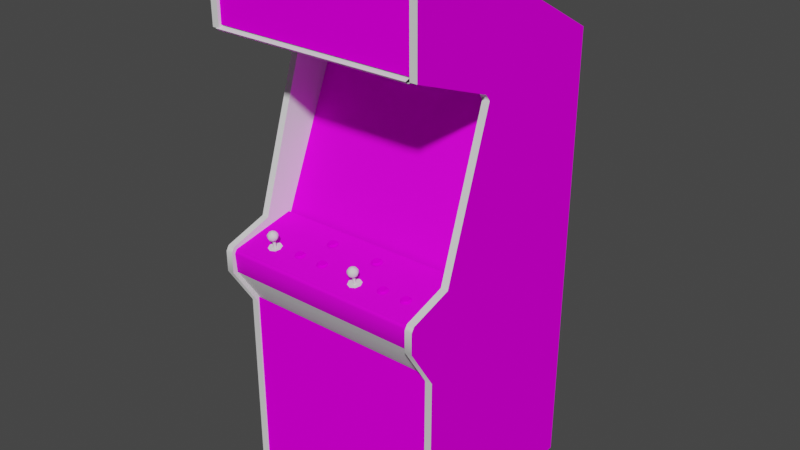 # Source: rodland.blend  (saved by Blender 2.93.20; exported with 4.5.12 LTS)
import bpy
from mathutils import Matrix  # noqa: F401  (used for matrix-valued properties, if any)

bpy.ops.wm.read_factory_settings(use_empty=True)
scene = bpy.context.scene
scene.name = 'Scene'

# ---- images (referenced by path relative to the original .blend; pixels are not part of the script)
import os
ASSET_DIR = os.environ.get("B2B_ASSET_DIR", "")  # directory of the original .blend (textures are referenced by path, not embedded)
HERE = os.path.dirname(os.path.abspath(__file__))  # packed textures are extracted next to this script under _unpacked/

def load_image(name, relpath, width, height, colorspace="sRGB"):
    """Load a texture the original file referenced (path relative to the .blend, or extracted next to this script)."""
    p = next((c for c in (os.path.join(HERE, relpath), os.path.join(ASSET_DIR, relpath)) if relpath and os.path.exists(c)), "")
    if p:
        img = bpy.data.images.load(p, check_existing=True)
        img.name = name
    else:  # same state as the original file: an image datablock whose file is absent (Cycles renders it pink)
        img = bpy.data.images.new(name, width, height)
        img.source = "FILE"
        img.filepath = "//" + (relpath or name)
    img.colorspace_settings.name = colorspace
    return img
img_rodlandmarqueemap_tiff = load_image('rodlandmarqueemap.TIFF', 'rodlandmarqueemap.TIFF', 1024, 1024, 'sRGB')
img_rodlandmonitormap_tiff = load_image('rodlandmonitormap.TIFF', 'rodlandmonitormap.TIFF', 1024, 1024, 'sRGB')
img_rodlandbezelmap_tiff = load_image('rodlandbezelmap.TIFF', 'rodlandbezelmap.TIFF', 1024, 1024, 'sRGB')
img_rodlandbuttoncoloursmap_tiff = load_image('rodlandbuttoncoloursmap.TIFF', 'rodlandbuttoncoloursmap.TIFF', 1024, 1024, 'sRGB')
img_rodlandcoindoormap_tiff = load_image('rodlandcoindoormap.TIFF', 'rodlandcoindoormap.TIFF', 1024, 1024, 'sRGB')
img_rodlandcpomap_tiff = load_image('rodlandcpomap.TIFF', 'rodlandcpomap.TIFF', 1024, 1024, 'sRGB')
img_rodlandsideleftoutmap_tiff = load_image('rodlandsideleftoutmap.TIFF', 'rodlandsideleftoutmap.TIFF', 1024, 1024, 'sRGB')
img_rodlandsiderightoutmap_tiff = load_image('rodlandsiderightoutmap.TIFF', 'rodlandsiderightoutmap.TIFF', 1024, 1024, 'sRGB')

# ---- materials (node trees are filled in below, after node groups)
mat_rodlandmarqueeart = bpy.data.materials.new('rodlandmarqueeart')
mat_rodlandmarqueeart.use_transparent_shadow = False
mat_rodlandmarqueeart.roughness = 0.8807
mat_rodlandmarqueeart.specular_intensity = 0.0
mat_rodlandmonitorart = bpy.data.materials.new('rodlandmonitorart')
mat_rodlandmonitorart.use_transparent_shadow = False
mat_rodlandmonitorart.roughness = 0.8807
mat_rodlandmonitorart.specular_intensity = 0.0
mat_rodlandblack = bpy.data.materials.new('rodlandblack')
mat_rodlandblack.use_transparent_shadow = False
mat_rodlandblack.roughness = 0.8807
mat_rodlandblack.specular_intensity = 0.08627
mat_rodlandbezelart = bpy.data.materials.new('rodlandbezelart')
mat_rodlandbezelart.use_transparent_shadow = False
mat_rodlandbezelart.roughness = 0.8807
mat_rodlandbezelart.specular_intensity = 0.08627
mat_rodlandbuttoncolours = bpy.data.materials.new('rodlandbuttoncolours')
mat_rodlandbuttoncolours.use_transparent_shadow = False
mat_rodlandbuttoncolours.roughness = 0.8807
mat_rodlandbuttoncolours.specular_intensity = 0.0
mat_rodlandcoindoorart = bpy.data.materials.new('rodlandcoindoorart')
mat_rodlandcoindoorart.use_transparent_shadow = False
mat_rodlandcoindoorart.roughness = 0.8807
mat_rodlandcoindoorart.specular_intensity = 0.0
mat_rodlandcpoart = bpy.data.materials.new('rodlandcpoart')
mat_rodlandcpoart.use_transparent_shadow = False
mat_rodlandcpoart.roughness = 0.8807
mat_rodlandcpoart.specular_intensity = 0.08627
mat_rodlandbuttonred = bpy.data.materials.new('rodlandbuttonred')
mat_rodlandbuttonred.use_transparent_shadow = False
mat_rodlandbuttonred.roughness = 0.7934
mat_rodlandbuttonred.specular_intensity = 0.6275
mat_rodlandjoystickstemblack = bpy.data.materials.new('rodlandjoystickstemblack')
mat_rodlandjoystickstemblack.use_transparent_shadow = False
mat_rodlandjoystickstemblack.roughness = 0.7934
mat_rodlandjoystickstemblack.specular_intensity = 0.6275
mat_rodlandbuttonblue = bpy.data.materials.new('rodlandbuttonblue')
mat_rodlandbuttonblue.use_transparent_shadow = False
mat_rodlandbuttonblue.roughness = 0.7934
mat_rodlandbuttonblue.specular_intensity = 0.6275
mat_rodlandsideleftout = bpy.data.materials.new('rodlandsideleftout')
mat_rodlandsideleftout.use_transparent_shadow = False
mat_rodlandsideleftout.roughness = 0.8807
mat_rodlandsideleftout.specular_intensity = 0.0
mat_rodlandsideleftin = bpy.data.materials.new('rodlandsideleftin')
mat_rodlandsideleftin.use_transparent_shadow = False
mat_rodlandsideleftin.roughness = 0.8807
mat_rodlandsideleftin.specular_intensity = 0.08627
mat_rodlandtmoldleft = bpy.data.materials.new('rodlandtmoldleft')
mat_rodlandtmoldleft.use_transparent_shadow = False
mat_rodlandtmoldleft.roughness = 0.8807
mat_rodlandtmoldleft.specular_intensity = 0.6275
mat_rodlandsiderightin = bpy.data.materials.new('rodlandsiderightin')
mat_rodlandsiderightin.use_transparent_shadow = False
mat_rodlandsiderightin.roughness = 0.8807
mat_rodlandsiderightin.specular_intensity = 0.08627
mat_rodlandsiderightout = bpy.data.materials.new('rodlandsiderightout')
mat_rodlandsiderightout.use_transparent_shadow = False
mat_rodlandsiderightout.roughness = 0.8807
mat_rodlandsiderightout.specular_intensity = 0.0
mat_rodlandtmoldright = bpy.data.materials.new('rodlandtmoldright')
mat_rodlandtmoldright.use_transparent_shadow = False
mat_rodlandtmoldright.roughness = 0.8807
mat_rodlandtmoldright.specular_intensity = 0.6275

# ---- node groups
ng_auto_smooth = bpy.data.node_groups.new('Auto Smooth', 'GeometryNodeTree')
_s = ng_auto_smooth.interface.new_socket(name='Geometry', in_out='OUTPUT', socket_type='NodeSocketGeometry')
_s = ng_auto_smooth.interface.new_socket(name='Geometry', in_out='INPUT', socket_type='NodeSocketGeometry')
_s = ng_auto_smooth.interface.new_socket(name='Angle', in_out='INPUT', socket_type='NodeSocketFloat')
_s.subtype = 'ANGLE'
_s.min_value = 0.0
_s.max_value = 3.142
ng_auto_smooth.is_modifier = True
_N = ng_auto_smooth.nodes; _L = ng_auto_smooth.links
n0 = _N.new('NodeGroupOutput'); n0.name = 'Group Output'; n0.location = (480, -100)
n1 = _N.new('NodeGroupInput'); n1.name = 'Group Input'; n1.location = (-420, -300)
n2 = _N.new('NodeGroupInput'); n2.name = 'Group Input.001'; n2.location = (-60, -100)
n3 = _N.new('GeometryNodeSetShadeSmooth'); n3.name = 'Set Shade Smooth'; n3.location = (120, -100)
n3.domain = 'EDGE'
n4 = _N.new('GeometryNodeSetShadeSmooth'); n4.name = 'Set Shade Smooth.001'; n4.location = (300, -100)
n5 = _N.new('GeometryNodeInputMeshEdgeAngle'); n5.name = 'Edge Angle'; n5.location = (-420, -220)
n6 = _N.new('GeometryNodeInputEdgeSmooth'); n6.name = 'Is Edge Smooth'; n6.location = (-60, -160)
n7 = _N.new('GeometryNodeInputShadeSmooth'); n7.name = 'Is Face Smooth'; n7.location = (-240, -340)
n8 = _N.new('FunctionNodeBooleanMath'); n8.name = 'Boolean Math'; n8.location = (-60, -220)
n9 = _N.new('FunctionNodeCompare'); n9.name = 'Compare'; n9.location = (-240, -180)
n9.operation = 'LESS_EQUAL'
_L.new(n5.outputs[0], n9.inputs[0])
_L.new(n4.outputs[0], n0.inputs[0])
_L.new(n1.outputs[1], n9.inputs[1])
_L.new(n9.outputs[0], n8.inputs[0])
_L.new(n7.outputs[0], n8.inputs[1])
_L.new(n2.outputs[0], n3.inputs[0])
_L.new(n6.outputs[0], n3.inputs[1])
_L.new(n3.outputs[0], n4.inputs[0])
_L.new(n8.outputs[0], n3.inputs[2])
n0.is_active_output = True

# ---- material node trees
mat_rodlandmarqueeart.use_nodes = True; mat_rodlandmarqueeart.node_tree.nodes.clear()
_N = mat_rodlandmarqueeart.node_tree.nodes; _L = mat_rodlandmarqueeart.node_tree.links
n0 = _N.new('ShaderNodeBsdfPrincipled'); n0.name = 'Principled BSDF'; n0.location = (10, 300)
n0.distribution = 'GGX'
n0.subsurface_method = 'BURLEY'
n0.inputs[2].default_value = 0.8807
n0.inputs[3].default_value = 1.45
n0.inputs[13].default_value = 0.0
n0.inputs[27].default_value = (0.0, 0.0, 0.0, 1.0)
n0.inputs[28].default_value = 1.0
n1 = _N.new('ShaderNodeOutputMaterial'); n1.name = 'Material Output'; n1.location = (300, 300)
n2 = _N.new('ShaderNodeTexImage'); n2.name = 'Image Texture'; n2.location = (-300, 600)
n2.image = img_rodlandmarqueemap_tiff
_L.new(n0.outputs[0], n1.inputs[0])
_L.new(n2.outputs[0], n0.inputs[0])
n1.is_active_output = True
mat_rodlandmonitorart.use_nodes = True; mat_rodlandmonitorart.node_tree.nodes.clear()
_N = mat_rodlandmonitorart.node_tree.nodes; _L = mat_rodlandmonitorart.node_tree.links
n0 = _N.new('ShaderNodeBsdfPrincipled'); n0.name = 'Principled BSDF'; n0.location = (10, 300)
n0.distribution = 'GGX'
n0.subsurface_method = 'BURLEY'
n0.inputs[2].default_value = 0.8807
n0.inputs[3].default_value = 1.45
n0.inputs[13].default_value = 0.0
n0.inputs[27].default_value = (0.0, 0.0, 0.0, 1.0)
n0.inputs[28].default_value = 1.0
n1 = _N.new('ShaderNodeOutputMaterial'); n1.name = 'Material Output'; n1.location = (300, 300)
n2 = _N.new('ShaderNodeTexImage'); n2.name = 'Image Texture'; n2.location = (-300, 600)
n2.image = img_rodlandmonitormap_tiff
_L.new(n0.outputs[0], n1.inputs[0])
_L.new(n2.outputs[0], n0.inputs[0])
n1.is_active_output = True
mat_rodlandblack.use_nodes = True; mat_rodlandblack.node_tree.nodes.clear()
_N = mat_rodlandblack.node_tree.nodes; _L = mat_rodlandblack.node_tree.links
n0 = _N.new('ShaderNodeBsdfPrincipled'); n0.name = 'Principled BSDF'; n0.location = (10, 300)
n0.distribution = 'GGX'
n0.subsurface_method = 'BURLEY'
n0.inputs[2].default_value = 0.8807
n0.inputs[3].default_value = 1.45
n0.inputs[13].default_value = 0.08627
n0.inputs[27].default_value = (0.0, 0.0, 0.0, 1.0)
n0.inputs[28].default_value = 1.0
n1 = _N.new('ShaderNodeOutputMaterial'); n1.name = 'Material Output'; n1.location = (300, 300)
_L.new(n0.outputs[0], n1.inputs[0])
n1.is_active_output = True
mat_rodlandbezelart.use_nodes = True; mat_rodlandbezelart.node_tree.nodes.clear()
_N = mat_rodlandbezelart.node_tree.nodes; _L = mat_rodlandbezelart.node_tree.links
n0 = _N.new('ShaderNodeBsdfPrincipled'); n0.name = 'Principled BSDF'; n0.location = (10, 300)
n0.distribution = 'GGX'
n0.subsurface_method = 'BURLEY'
n0.inputs[2].default_value = 0.8807
n0.inputs[3].default_value = 1.45
n0.inputs[13].default_value = 0.08627
n0.inputs[27].default_value = (0.0, 0.0, 0.0, 1.0)
n0.inputs[28].default_value = 1.0
n1 = _N.new('ShaderNodeOutputMaterial'); n1.name = 'Material Output'; n1.location = (300, 300)
n2 = _N.new('ShaderNodeTexImage'); n2.name = 'Image Texture'; n2.location = (-300, 600)
n2.image = img_rodlandbezelmap_tiff
_L.new(n0.outputs[0], n1.inputs[0])
_L.new(n2.outputs[0], n0.inputs[0])
n1.is_active_output = True
mat_rodlandbuttoncolours.use_nodes = True; mat_rodlandbuttoncolours.node_tree.nodes.clear()
_N = mat_rodlandbuttoncolours.node_tree.nodes; _L = mat_rodlandbuttoncolours.node_tree.links
n0 = _N.new('ShaderNodeBsdfPrincipled'); n0.name = 'Principled BSDF'; n0.location = (10, 300)
n0.distribution = 'GGX'
n0.subsurface_method = 'BURLEY'
n0.inputs[2].default_value = 0.8807
n0.inputs[3].default_value = 1.45
n0.inputs[13].default_value = 0.0
n0.inputs[27].default_value = (0.0, 0.0, 0.0, 1.0)
n0.inputs[28].default_value = 1.0
n1 = _N.new('ShaderNodeOutputMaterial'); n1.name = 'Material Output'; n1.location = (300, 300)
n2 = _N.new('ShaderNodeTexImage'); n2.name = 'Image Texture'; n2.location = (-300, 600)
n2.image = img_rodlandbuttoncoloursmap_tiff
_L.new(n0.outputs[0], n1.inputs[0])
_L.new(n2.outputs[0], n0.inputs[0])
n1.is_active_output = True
mat_rodlandcoindoorart.use_nodes = True; mat_rodlandcoindoorart.node_tree.nodes.clear()
_N = mat_rodlandcoindoorart.node_tree.nodes; _L = mat_rodlandcoindoorart.node_tree.links
n0 = _N.new('ShaderNodeBsdfPrincipled'); n0.name = 'Principled BSDF'; n0.location = (10, 300)
n0.distribution = 'GGX'
n0.subsurface_method = 'BURLEY'
n0.inputs[2].default_value = 0.8807
n0.inputs[3].default_value = 1.45
n0.inputs[13].default_value = 0.0
n0.inputs[27].default_value = (0.0, 0.0, 0.0, 1.0)
n0.inputs[28].default_value = 1.0
n1 = _N.new('ShaderNodeOutputMaterial'); n1.name = 'Material Output'; n1.location = (300, 300)
n2 = _N.new('ShaderNodeTexImage'); n2.name = 'Image Texture'; n2.location = (-300, 600)
n2.image = img_rodlandcoindoormap_tiff
_L.new(n0.outputs[0], n1.inputs[0])
_L.new(n2.outputs[0], n0.inputs[0])
n1.is_active_output = True
mat_rodlandcpoart.use_nodes = True; mat_rodlandcpoart.node_tree.nodes.clear()
_N = mat_rodlandcpoart.node_tree.nodes; _L = mat_rodlandcpoart.node_tree.links
n0 = _N.new('ShaderNodeBsdfPrincipled'); n0.name = 'Principled BSDF'; n0.location = (10, 300)
n0.distribution = 'GGX'
n0.subsurface_method = 'BURLEY'
n0.inputs[2].default_value = 0.8807
n0.inputs[3].default_value = 1.45
n0.inputs[13].default_value = 0.08627
n0.inputs[27].default_value = (0.0, 0.0, 0.0, 1.0)
n0.inputs[28].default_value = 1.0
n1 = _N.new('ShaderNodeOutputMaterial'); n1.name = 'Material Output'; n1.location = (300, 300)
n2 = _N.new('ShaderNodeTexImage'); n2.name = 'Image Texture'; n2.location = (-300, 600)
n2.image = img_rodlandcpomap_tiff
_L.new(n0.outputs[0], n1.inputs[0])
_L.new(n2.outputs[0], n0.inputs[0])
n1.is_active_output = True
mat_rodlandbuttonred.use_nodes = True; mat_rodlandbuttonred.node_tree.nodes.clear()
_N = mat_rodlandbuttonred.node_tree.nodes; _L = mat_rodlandbuttonred.node_tree.links
n0 = _N.new('ShaderNodeBsdfPrincipled'); n0.name = 'Principled BSDF'; n0.location = (10, 300)
n0.distribution = 'GGX'
n0.subsurface_method = 'BURLEY'
n0.inputs[2].default_value = 0.7934
n0.inputs[3].default_value = 1.45
n0.inputs[13].default_value = 0.6275
n0.inputs[27].default_value = (0.0, 0.0, 0.0, 1.0)
n0.inputs[28].default_value = 1.0
n1 = _N.new('ShaderNodeOutputMaterial'); n1.name = 'Material Output'; n1.location = (300, 300)
_L.new(n0.outputs[0], n1.inputs[0])
n1.is_active_output = True
mat_rodlandjoystickstemblack.use_nodes = True; mat_rodlandjoystickstemblack.node_tree.nodes.clear()
_N = mat_rodlandjoystickstemblack.node_tree.nodes; _L = mat_rodlandjoystickstemblack.node_tree.links
n0 = _N.new('ShaderNodeBsdfPrincipled'); n0.name = 'Principled BSDF'; n0.location = (10, 300)
n0.distribution = 'GGX'
n0.subsurface_method = 'BURLEY'
n0.inputs[2].default_value = 0.7934
n0.inputs[3].default_value = 1.45
n0.inputs[13].default_value = 0.6275
n0.inputs[27].default_value = (0.0, 0.0, 0.0, 1.0)
n0.inputs[28].default_value = 1.0
n1 = _N.new('ShaderNodeOutputMaterial'); n1.name = 'Material Output'; n1.location = (300, 300)
_L.new(n0.outputs[0], n1.inputs[0])
n1.is_active_output = True
mat_rodlandbuttonblue.use_nodes = True; mat_rodlandbuttonblue.node_tree.nodes.clear()
_N = mat_rodlandbuttonblue.node_tree.nodes; _L = mat_rodlandbuttonblue.node_tree.links
n0 = _N.new('ShaderNodeBsdfPrincipled'); n0.name = 'Principled BSDF'; n0.location = (10, 300)
n0.distribution = 'GGX'
n0.subsurface_method = 'BURLEY'
n0.inputs[2].default_value = 0.7934
n0.inputs[3].default_value = 1.45
n0.inputs[13].default_value = 0.6275
n0.inputs[27].default_value = (0.0, 0.0, 0.0, 1.0)
n0.inputs[28].default_value = 1.0
n1 = _N.new('ShaderNodeOutputMaterial'); n1.name = 'Material Output'; n1.location = (300, 300)
_L.new(n0.outputs[0], n1.inputs[0])
n1.is_active_output = True
mat_rodlandsideleftout.use_nodes = True; mat_rodlandsideleftout.node_tree.nodes.clear()
_N = mat_rodlandsideleftout.node_tree.nodes; _L = mat_rodlandsideleftout.node_tree.links
n0 = _N.new('ShaderNodeBsdfPrincipled'); n0.name = 'Principled BSDF'; n0.location = (10, 300)
n0.distribution = 'GGX'
n0.subsurface_method = 'BURLEY'
n0.inputs[2].default_value = 0.8807
n0.inputs[3].default_value = 1.45
n0.inputs[13].default_value = 0.0
n0.inputs[27].default_value = (0.0, 0.0, 0.0, 1.0)
n0.inputs[28].default_value = 1.0
n1 = _N.new('ShaderNodeOutputMaterial'); n1.name = 'Material Output'; n1.location = (300, 300)
n2 = _N.new('ShaderNodeTexImage'); n2.name = 'Image Texture'; n2.location = (-300, 600)
n2.image = img_rodlandsideleftoutmap_tiff
_L.new(n0.outputs[0], n1.inputs[0])
_L.new(n2.outputs[0], n0.inputs[0])
n1.is_active_output = True
mat_rodlandsideleftin.use_nodes = True; mat_rodlandsideleftin.node_tree.nodes.clear()
_N = mat_rodlandsideleftin.node_tree.nodes; _L = mat_rodlandsideleftin.node_tree.links
n0 = _N.new('ShaderNodeBsdfPrincipled'); n0.name = 'Principled BSDF'; n0.location = (10, 300)
n0.distribution = 'GGX'
n0.subsurface_method = 'BURLEY'
n0.inputs[2].default_value = 0.8807
n0.inputs[3].default_value = 1.45
n0.inputs[13].default_value = 0.08627
n0.inputs[27].default_value = (0.0, 0.0, 0.0, 1.0)
n0.inputs[28].default_value = 1.0
n1 = _N.new('ShaderNodeOutputMaterial'); n1.name = 'Material Output'; n1.location = (300, 300)
_L.new(n0.outputs[0], n1.inputs[0])
n1.is_active_output = True
mat_rodlandtmoldleft.use_nodes = True; mat_rodlandtmoldleft.node_tree.nodes.clear()
_N = mat_rodlandtmoldleft.node_tree.nodes; _L = mat_rodlandtmoldleft.node_tree.links
n0 = _N.new('ShaderNodeBsdfPrincipled'); n0.name = 'Principled BSDF'; n0.location = (10, 300)
n0.distribution = 'GGX'
n0.subsurface_method = 'BURLEY'
n0.inputs[2].default_value = 0.8807
n0.inputs[3].default_value = 1.45
n0.inputs[13].default_value = 0.6275
n0.inputs[27].default_value = (0.0, 0.0, 0.0, 1.0)
n0.inputs[28].default_value = 1.0
n1 = _N.new('ShaderNodeOutputMaterial'); n1.name = 'Material Output'; n1.location = (300, 300)
_L.new(n0.outputs[0], n1.inputs[0])
n1.is_active_output = True
mat_rodlandsiderightin.use_nodes = True; mat_rodlandsiderightin.node_tree.nodes.clear()
_N = mat_rodlandsiderightin.node_tree.nodes; _L = mat_rodlandsiderightin.node_tree.links
n0 = _N.new('ShaderNodeBsdfPrincipled'); n0.name = 'Principled BSDF'; n0.location = (10, 300)
n0.distribution = 'GGX'
n0.subsurface_method = 'BURLEY'
n0.inputs[2].default_value = 0.8807
n0.inputs[3].default_value = 1.45
n0.inputs[13].default_value = 0.08627
n0.inputs[27].default_value = (0.0, 0.0, 0.0, 1.0)
n0.inputs[28].default_value = 1.0
n1 = _N.new('ShaderNodeOutputMaterial'); n1.name = 'Material Output'; n1.location = (300, 300)
_L.new(n0.outputs[0], n1.inputs[0])
n1.is_active_output = True
mat_rodlandsiderightout.use_nodes = True; mat_rodlandsiderightout.node_tree.nodes.clear()
_N = mat_rodlandsiderightout.node_tree.nodes; _L = mat_rodlandsiderightout.node_tree.links
n0 = _N.new('ShaderNodeBsdfPrincipled'); n0.name = 'Principled BSDF'; n0.location = (10, 300)
n0.distribution = 'GGX'
n0.subsurface_method = 'BURLEY'
n0.inputs[2].default_value = 0.8807
n0.inputs[3].default_value = 1.45
n0.inputs[13].default_value = 0.0
n0.inputs[27].default_value = (0.0, 0.0, 0.0, 1.0)
n0.inputs[28].default_value = 1.0
n1 = _N.new('ShaderNodeOutputMaterial'); n1.name = 'Material Output'; n1.location = (300, 300)
n2 = _N.new('ShaderNodeTexImage'); n2.name = 'Image Texture'; n2.location = (-300, 600)
n2.image = img_rodlandsiderightoutmap_tiff
_L.new(n0.outputs[0], n1.inputs[0])
_L.new(n2.outputs[0], n0.inputs[0])
n1.is_active_output = True
mat_rodlandtmoldright.use_nodes = True; mat_rodlandtmoldright.node_tree.nodes.clear()
_N = mat_rodlandtmoldright.node_tree.nodes; _L = mat_rodlandtmoldright.node_tree.links
n0 = _N.new('ShaderNodeBsdfPrincipled'); n0.name = 'Principled BSDF'; n0.location = (10, 300)
n0.distribution = 'GGX'
n0.subsurface_method = 'BURLEY'
n0.inputs[2].default_value = 0.8807
n0.inputs[3].default_value = 1.45
n0.inputs[13].default_value = 0.6275
n0.inputs[27].default_value = (0.0, 0.0, 0.0, 1.0)
n0.inputs[28].default_value = 1.0
n1 = _N.new('ShaderNodeOutputMaterial'); n1.name = 'Material Output'; n1.location = (300, 300)
_L.new(n0.outputs[0], n1.inputs[0])
n1.is_active_output = True

# ---- world
world_world = bpy.data.worlds.new('World'); scene.world = world_world
world_world.use_nodes = True; world_world.node_tree.nodes.clear()
_N = world_world.node_tree.nodes; _L = world_world.node_tree.links
n0 = _N.new('ShaderNodeOutputWorld'); n0.name = 'World Output'; n0.location = (300, 300)
n1 = _N.new('ShaderNodeBackground'); n1.name = 'Background'; n1.location = (10, 300)
n1.inputs[0].default_value = (0.05088, 0.05088, 0.05088, 1.0)
_L.new(n1.outputs[0], n0.inputs[0])
n0.is_active_output = True
world_world.color = (0.05088, 0.05088, 0.05088)
world_world.use_sun_shadow = False
world_world.sun_shadow_jitter_overblur = 0.0

# ---- meshes
me_rodland = bpy.data.meshes.new('rodland')
me_rodland.from_pydata([(0.3365, 0.5857, 0.1365), (0.3365, 0.8147, 0.1348), (-0.3385, 0.5857, 0.1365), (-0.3385, 0.8147, 0.1348), (-0.09132, 0.152, -0.1907), (0.09393, 0.152, -0.1907), (0.09393, 0.3542, -0.2994), (-0.09132, 0.273, -0.2428), (-0.2158, 0.2631, -0.2498), (-0.2158, 0.1421, -0.1978), (0.2202, 0.2631, -0.2498), (0.09393, 0.273, -0.2428), (0.09393, 0.05502, -0.168), (-0.2158, 0.3542, -0.3018), (-0.09132, 0.3542, -0.2994), (0.2202, 0.05502, -0.1703), (0.2202, 0.1421, -0.1978), (0.2202, 0.3542, -0.3018), (-0.09132, 0.05502, -0.168), (-0.2158, 0.05502, -0.1703), (-0.3379, -0.9659, -0.6004), (-0.3379, 0.5354, -0.6004), (0.337, -0.9659, -0.6004), (0.337, 0.8288, -0.06802), (0.337, 0.5354, -0.6004), (-0.3379, 0.8288, -0.06802), (0.337, 0.8305, 0.1383), (-0.3379, 0.8305, 0.1383), (0.337, 0.8112, 0.1371), (0.337, 0.8206, 0.1447), (-0.3379, 0.8206, 0.1447), (-0.3379, 0.8112, 0.1371), (0.337, -0.08056, -0.08906), (0.337, 0.4816, -0.3269), (-0.3379, 0.4816, -0.3269), (-0.3379, -0.08056, -0.08906), (-0.141, -0.08933, 0.05588), (-0.1544, -0.0905, 0.06347), (-0.1492, -0.09342, 0.0775), (-0.141, -0.09342, 0.07925), (-0.1264, -0.09868, 0.07224), (-0.1252, -0.09751, 0.06639), (-0.1311, -0.09459, 0.06698), (-0.1492, -0.09284, 0.05646), (-0.1451, -0.09225, 0.05529), (-0.1463, -0.09459, 0.04886), (-0.1369, -0.09284, 0.05646), (-0.134, -0.09342, 0.05938), (-0.1293, -0.09576, 0.05471), (-0.1544, -0.09517, 0.07107), (-0.155, -0.09459, 0.06698), (-0.1609, -0.09751, 0.06639), (-0.1521, -0.09459, 0.0512), (-0.1521, -0.1004, 0.08159), (-0.1463, -0.101, 0.08334), (-0.1451, -0.09693, 0.07867), (-0.134, -0.09634, 0.07458), (-0.1369, -0.09634, 0.07691), (-0.134, -0.1004, 0.08159), (-0.1492, -0.09634, 0.07691), (-0.1597, -0.09868, 0.07224), (-0.1264, -0.09634, 0.05997), (-0.1398, -0.101, 0.08334), (-0.1492, -0.08933, 0.05704), (-0.1316, -0.09517, 0.07107), (-0.1316, -0.0905, 0.06347), (-0.1568, -0.09576, 0.05471), (-0.1597, -0.09634, 0.05997), (-0.1544, -0.09401, 0.06289), (-0.134, -0.09459, 0.0512), (-0.1398, -0.09459, 0.04886), (-0.141, -0.09225, 0.05529), (-0.1369, -0.08933, 0.05704), (-0.155, -0.09167, 0.06756), (-0.1521, -0.09342, 0.05938), (-0.134, -0.09284, 0.07516), (-0.1369, -0.09342, 0.0775), (-0.1311, -0.09167, 0.06756), (-0.134, -0.08991, 0.05997), (-0.1293, -0.09985, 0.0775), (-0.1568, -0.09985, 0.0775), (-0.1316, -0.09401, 0.06289), (-0.1521, -0.09634, 0.07458), (-0.141, -0.09693, 0.07867), (-0.1451, -0.08933, 0.05588), (-0.1316, -0.09225, 0.07165), (-0.1451, -0.09342, 0.07925), (-0.1544, -0.09225, 0.07165), (-0.1521, -0.09284, 0.07516), (-0.1521, -0.08991, 0.05997), (-0.103, -0.0718, -0.0236), (-0.08548, -0.07355, -0.03062), (-0.08256, -0.07414, -0.02769), (-0.07788, -0.07647, -0.03237), (-0.09483, -0.0753, -0.03821), (-0.1007, -0.07589, -0.03588), (-0.09775, -0.07355, -0.03062), (-0.1036, -0.0753, -0.0201), (-0.103, -0.07472, -0.02419), (-0.1083, -0.07764, -0.02711), (-0.07964, -0.07238, -0.01951), (-0.07788, -0.08056, -0.009578), (-0.07496, -0.07998, -0.01484), (-0.08022, -0.07647, -0.01601), (-0.09775, -0.07764, -0.01016), (-0.1007, -0.07706, -0.0125), (-0.1054, -0.08056, -0.009578), (-0.1094, -0.07881, -0.02068), (-0.08256, -0.07706, -0.0125), (-0.08548, -0.07764, -0.01016), (-0.08256, -0.08173, -0.005487), (-0.1007, -0.08173, -0.005487), (-0.09483, -0.08173, -0.003734), (-0.09366, -0.07764, -0.008993), (-0.07496, -0.07764, -0.02711), (-0.08022, -0.07472, -0.02419), (-0.07964, -0.0753, -0.0201), (-0.07379, -0.07881, -0.02068), (-0.1007, -0.07414, -0.02769), (-0.08957, -0.07004, -0.0312), (-0.0884, -0.08173, -0.003734), (-0.08256, -0.07589, -0.03588), (-0.0884, -0.0753, -0.03821), (-0.08957, -0.07355, -0.03179), (-0.1083, -0.07998, -0.01484), (-0.08548, -0.07414, -0.009578), (-0.08957, -0.07764, -0.008993), (-0.09775, -0.07414, -0.009578), (-0.1007, -0.07121, -0.02711), (-0.08256, -0.07355, -0.01192), (-0.08022, -0.0718, -0.0236), (-0.1036, -0.07238, -0.01951), (-0.09366, -0.07355, -0.03179), (-0.09366, -0.07004, -0.0312), (-0.09775, -0.07063, -0.03003), (-0.103, -0.07297, -0.01542), (-0.1054, -0.07647, -0.03237), (-0.103, -0.07647, -0.01601), (-0.08256, -0.07121, -0.02711), (-0.08957, -0.07472, -0.007825), (-0.09366, -0.07472, -0.007825), (-0.08548, -0.07063, -0.03003), (-0.08022, -0.07297, -0.01542), (-0.1007, -0.07355, -0.01192), (0.07582, -0.07414, -0.009578), (0.09101, -0.07355, -0.01192), (0.08809, -0.07355, -0.03062), (0.09101, -0.07414, -0.02769), (0.09568, -0.07647, -0.03237), (0.084, -0.07764, -0.008993), (0.07991, -0.07764, -0.008993), (0.07874, -0.08173, -0.003734), (0.07874, -0.0753, -0.03821), (0.07289, -0.07589, -0.03588), (0.07582, -0.07355, -0.03062), (0.07056, -0.07472, -0.02419), (0.07289, -0.07414, -0.02769), (0.06822, -0.07647, -0.03237), (0.09919, -0.07764, -0.02711), (0.09101, -0.08173, -0.005487), (0.09568, -0.08056, -0.009578), (0.09101, -0.07706, -0.0125), (0.07289, -0.08173, -0.005487), (0.0653, -0.07764, -0.02711), (0.06413, -0.07881, -0.02068), (0.06997, -0.0753, -0.0201), (0.07991, -0.07355, -0.03179), (0.09393, -0.0753, -0.0201), (0.09335, -0.07647, -0.01601), (0.09919, -0.07998, -0.01484), (0.09101, -0.07121, -0.02711), (0.09393, -0.07238, -0.01951), (0.07582, -0.07764, -0.01016), (0.07289, -0.07706, -0.0125), (0.06822, -0.08056, -0.009578), (0.08809, -0.07414, -0.009578), (0.084, -0.07472, -0.007825), (0.06997, -0.07238, -0.01951), (0.09101, -0.07589, -0.03588), (0.08517, -0.0753, -0.03821), (0.084, -0.07355, -0.03179), (0.0653, -0.07998, -0.01484), (0.09978, -0.07881, -0.02068), (0.08809, -0.07063, -0.03003), (0.07289, -0.07121, -0.02711), (0.07056, -0.0718, -0.0236), (0.09335, -0.0718, -0.0236), (0.08809, -0.07764, -0.01016), (0.07056, -0.07647, -0.01601), (0.07582, -0.07063, -0.03003), (0.07991, -0.07004, -0.0312), (0.084, -0.07004, -0.0312), (0.08517, -0.08173, -0.003734), (0.09335, -0.07472, -0.02419), (0.07056, -0.07297, -0.01542), (0.07289, -0.07355, -0.01192), (0.09335, -0.07297, -0.01542), (0.07991, -0.07472, -0.007825), (-0.04457, -0.09284, 0.07516), (-0.04457, -0.08991, 0.05997), (-0.04282, -0.09401, 0.06289), (-0.07087, -0.09868, 0.07224), (-0.06795, -0.09985, 0.0775), (-0.06327, -0.09634, 0.07458), (-0.06503, -0.09401, 0.06289), (-0.06327, -0.09342, 0.05938), (-0.06795, -0.09576, 0.05471), (-0.06269, -0.09459, 0.0512), (-0.04516, -0.09459, 0.0512), (-0.051, -0.09459, 0.04886), (-0.05159, -0.09225, 0.05529), (-0.04165, -0.09459, 0.06698), (-0.04282, -0.09517, 0.07107), (-0.03698, -0.09868, 0.07224), (-0.04457, -0.09634, 0.07458), (-0.04808, -0.09634, 0.07691), (-0.04516, -0.1004, 0.08159), (-0.05685, -0.101, 0.08334), (-0.051, -0.101, 0.08334), (-0.05159, -0.09693, 0.07867), (-0.05626, -0.09693, 0.07867), (-0.05977, -0.09634, 0.07691), (-0.06269, -0.1004, 0.08159), (-0.04808, -0.09284, 0.05646), (-0.05159, -0.08933, 0.05588), (-0.05977, -0.08933, 0.05704), (-0.03581, -0.09751, 0.06639), (-0.06503, -0.09517, 0.07107), (-0.0662, -0.09459, 0.06698), (-0.07204, -0.09751, 0.06639), (-0.05977, -0.09342, 0.0775), (-0.04165, -0.09167, 0.06756), (-0.03698, -0.09634, 0.05997), (-0.04048, -0.09576, 0.05471), (-0.04457, -0.09342, 0.05938), (-0.07087, -0.09634, 0.05997), (-0.04048, -0.09985, 0.0775), (-0.06503, -0.0905, 0.06347), (-0.05626, -0.08933, 0.05588), (-0.05626, -0.09342, 0.07925), (-0.06503, -0.09225, 0.07165), (-0.05977, -0.09284, 0.05646), (-0.05626, -0.09225, 0.05529), (-0.05685, -0.09459, 0.04886), (-0.0662, -0.09167, 0.06756), (-0.05159, -0.09342, 0.07925), (-0.04808, -0.09342, 0.0775), (-0.04282, -0.0905, 0.06347), (-0.04282, -0.09225, 0.07165), (-0.06327, -0.08991, 0.05997), (-0.06327, -0.09284, 0.07516), (-0.04808, -0.08933, 0.05704), (0.1968, -0.09868, 0.07224), (0.1974, -0.09751, 0.06639), (0.1915, -0.09459, 0.06698), (0.1857, -0.09284, 0.05646), (0.1886, -0.09342, 0.05938), (0.1933, -0.09576, 0.05471), (0.1629, -0.09634, 0.05997), (0.1617, -0.09751, 0.06639), (0.1676, -0.09459, 0.06698), (0.1828, -0.09459, 0.04886), (0.1763, -0.09459, 0.04886), (0.1775, -0.09225, 0.05529), (0.1909, -0.09517, 0.07107), (0.1763, -0.101, 0.08334), (0.1828, -0.101, 0.08334), (0.1816, -0.09693, 0.07867), (0.1682, -0.09517, 0.07107), (0.1775, -0.09693, 0.07867), (0.1734, -0.09634, 0.07691), (0.1705, -0.1004, 0.08159), (0.1968, -0.09634, 0.05997), (0.1629, -0.09868, 0.07224), (0.1658, -0.09985, 0.0775), (0.1705, -0.09634, 0.07458), (0.1705, -0.09342, 0.05938), (0.1734, -0.09284, 0.05646), (0.1705, -0.09459, 0.0512), (0.1734, -0.08933, 0.05704), (0.1857, -0.09634, 0.07691), (0.1909, -0.0905, 0.06347), (0.1915, -0.09167, 0.06756), (0.1857, -0.08933, 0.05704), (0.1705, -0.08991, 0.05997), (0.1775, -0.08933, 0.05588), (0.1816, -0.08933, 0.05588), (0.1816, -0.09225, 0.05529), (0.1886, -0.1004, 0.08159), (0.1933, -0.09985, 0.0775), (0.1886, -0.09634, 0.07458), (0.1658, -0.09576, 0.05471), (0.1775, -0.09342, 0.07925), (0.1734, -0.09342, 0.0775), (0.1886, -0.09284, 0.07516), (0.1682, -0.0905, 0.06347), (0.1886, -0.08991, 0.05997), (0.1816, -0.09342, 0.07925), (0.1886, -0.09459, 0.0512), (0.1682, -0.09401, 0.06289), (0.1909, -0.09401, 0.06289), (0.1682, -0.09225, 0.07165), (0.1909, -0.09225, 0.07165), (0.1676, -0.09167, 0.06756), (0.1705, -0.09284, 0.07516), (0.1857, -0.09342, 0.0775), (0.2728, -0.09284, 0.07516), (0.2757, -0.09167, 0.06756), (0.2576, -0.09634, 0.07691), (0.2541, -0.09634, 0.07458), (0.25, -0.09985, 0.0775), (0.2453, -0.09751, 0.06639), (0.2465, -0.09868, 0.07224), (0.2523, -0.09517, 0.07107), (0.2546, -0.09459, 0.0512), (0.25, -0.09576, 0.05471), (0.2541, -0.09342, 0.05938), (0.2693, -0.09284, 0.05646), (0.2728, -0.09342, 0.05938), (0.2774, -0.09576, 0.05471), (0.2576, -0.09284, 0.05646), (0.2611, -0.09225, 0.05529), (0.2605, -0.09459, 0.04886), (0.2774, -0.09985, 0.0775), (0.2804, -0.09868, 0.07224), (0.2745, -0.09517, 0.07107), (0.2546, -0.1004, 0.08159), (0.2605, -0.101, 0.08334), (0.2611, -0.09693, 0.07867), (0.2804, -0.09634, 0.05997), (0.2757, -0.09459, 0.06698), (0.2722, -0.09459, 0.0512), (0.2663, -0.09459, 0.04886), (0.2657, -0.09225, 0.05529), (0.2693, -0.09634, 0.07691), (0.2657, -0.09693, 0.07867), (0.2663, -0.101, 0.08334), (0.2576, -0.09342, 0.0775), (0.2657, -0.09342, 0.07925), (0.2517, -0.09459, 0.06698), (0.2657, -0.08933, 0.05588), (0.2693, -0.08933, 0.05704), (0.2523, -0.0905, 0.06347), (0.2541, -0.08991, 0.05997), (0.2722, -0.1004, 0.08159), (0.2745, -0.09225, 0.07165), (0.2523, -0.09401, 0.06289), (0.2611, -0.08933, 0.05588), (0.2576, -0.08933, 0.05704), (0.2745, -0.09401, 0.06289), (0.2728, -0.08991, 0.05997), (0.2465, -0.09634, 0.05997), (0.2815, -0.09751, 0.06639), (0.2728, -0.09634, 0.07458), (0.2523, -0.09225, 0.07165), (0.2517, -0.09167, 0.06756), (0.2611, -0.09342, 0.07925), (0.2745, -0.0905, 0.06347), (0.2541, -0.09284, 0.07516), (0.2693, -0.09342, 0.0775), (0.337, -0.9589, -0.5782), (0.337, 0.5231, -0.5782), (-0.3379, 0.5231, -0.5782), (-0.3379, -0.9589, -0.5782), (0.337, 0.8101, -0.06159), (-0.3379, 0.8229, 0.1324), (-0.3379, 0.8101, -0.06159), (0.337, 0.8229, 0.1324), (0.3365, -0.9618, 0.06581), (0.3365, -0.3137, 0.06581), (-0.3385, -0.3137, 0.06581), (-0.3385, -0.9618, 0.06581), (0.337, -0.1121, 0.143), (0.337, -0.06946, -0.08321), (-0.3379, -0.06946, -0.08321), (0.337, -0.1904, 0.1453), (0.337, -0.125, 0.1505), (-0.3379, -0.125, 0.1505), (-0.3379, -0.1121, 0.143), (0.337, -0.3184, 0.05997), (-0.3379, -0.3184, 0.05997), (-0.3379, -0.1904, 0.1453), (-0.2479, -0.0455, 0.07633), (-0.252, -0.04725, 0.0851), (-0.2462, -0.04375, 0.08568), (-0.2392, -0.04492, 0.07282), (-0.2439, -0.04316, 0.08101), (-0.2392, -0.04258, 0.07867), (-0.2304, -0.0455, 0.07633), (-0.2479, -0.04842, 0.09328), (-0.2392, -0.04959, 0.09678), (-0.2392, -0.04492, 0.09211), (-0.2316, -0.04725, 0.09269), (-0.2269, -0.04725, 0.0851), (-0.2328, -0.04375, 0.08568), (-0.2363, -0.04375, 0.0886), (-0.2368, -0.04258, 0.08568), (-0.238, -0.04258, 0.08743), (-0.2409, -0.04258, 0.08743), (-0.2392, -0.04258, 0.08802), (-0.238, -0.04199, 0.08393), (-0.2392, -0.04199, 0.08334), (-0.2409, -0.04199, 0.08393), (-0.2415, -0.04258, 0.08568), (-0.2392, -0.04199, 0.08568), (-0.2509, -0.06829, 0.09211), (-0.2392, -0.06946, 0.09678), (-0.2392, -0.06245, 0.1003), (-0.2269, -0.06595, 0.09386), (-0.2211, -0.05894, 0.08276), (-0.2269, -0.05836, 0.09562), (-0.2462, -0.0718, 0.07341), (-0.255, -0.06595, 0.08101), (-0.2509, -0.0642, 0.0699), (-0.2392, -0.06303, 0.06581), (-0.2281, -0.0642, 0.0699), (-0.2439, -0.04492, 0.09036), (-0.2345, -0.04316, 0.08101), (-0.2392, -0.07121, 0.07049), (-0.2287, -0.05193, 0.09503), (-0.2491, -0.07297, 0.07984), (-0.2234, -0.06595, 0.08101), (-0.2392, -0.07414, 0.08451), (-0.2363, -0.07355, 0.08334), (-0.2328, -0.07414, 0.08685), (-0.2298, -0.0718, 0.08977), (-0.2427, -0.07238, 0.07691), (-0.2228, -0.05193, 0.08393), (-0.2275, -0.04959, 0.07282), (-0.252, -0.0566, 0.0699), (-0.2555, -0.05193, 0.08393), (-0.2509, -0.04959, 0.07282), (-0.2392, -0.05543, 0.06464), (-0.2579, -0.05894, 0.08276), (-0.2509, -0.05368, 0.09562), (-0.2392, -0.04901, 0.06756), (-0.2263, -0.0566, 0.0699), (-0.252, -0.06128, 0.09503), (-0.2392, -0.05485, 0.1003), (-0.2328, -0.0718, 0.07341), (-0.2298, -0.07297, 0.07984), (-0.2462, -0.07414, 0.08685), (-0.2427, -0.07355, 0.08334), (-0.2392, -0.07472, 0.08977), (-0.2392, -0.07238, 0.07516), (-0.217, -0.09868, 0.07516), (-0.2234, -0.09576, 0.05938), (-0.2439, -0.07297, 0.07984), (-0.262, -0.09868, 0.07516), (-0.255, -0.1016, 0.09094), (-0.2427, -0.09927, 0.07867), (-0.2392, -0.1028, 0.09737), (-0.2234, -0.1016, 0.09094), (-0.2363, -0.09927, 0.07867), (-0.2392, -0.09401, 0.05295), (-0.255, -0.09576, 0.05938), (-0.2427, -0.0981, 0.07165), (-0.2363, -0.0981, 0.07165), (-0.2363, -0.07238, 0.07691), (-0.2392, -0.09751, 0.07049), (-0.2392, -0.09927, 0.07984), (-0.2345, -0.09868, 0.07516), (-0.2345, -0.07297, 0.07984), (-0.2439, -0.09868, 0.07516), (0.07932, -0.04725, 0.08276), (0.07582, -0.04901, 0.09152), (0.08107, -0.0455, 0.09211), (0.08809, -0.04667, 0.07925), (0.08341, -0.04492, 0.08743), (0.08809, -0.04433, 0.08568), (0.09685, -0.04725, 0.08276), (0.07932, -0.05076, 0.1003), (0.08809, -0.05134, 0.1038), (0.08809, -0.04667, 0.09854), (0.09568, -0.04901, 0.09912), (0.1004, -0.04901, 0.09152), (0.09452, -0.0455, 0.09211), (0.09101, -0.0455, 0.09562), (0.09043, -0.04433, 0.09269), (0.08984, -0.04433, 0.09386), (0.08633, -0.04433, 0.09386), (0.08809, -0.04433, 0.09503), (0.08984, -0.04375, 0.09094), (0.08809, -0.04375, 0.09036), (0.08809, -0.04375, 0.09269), (0.08633, -0.04375, 0.09094), (0.08575, -0.04433, 0.09269), (0.07698, -0.07004, 0.09912), (0.08809, -0.07121, 0.1038), (0.08809, -0.0642, 0.1073), (0.1004, -0.06771, 0.1009), (0.1062, -0.06069, 0.08919), (0.1004, -0.06011, 0.102), (0.08107, -0.07355, 0.07984), (0.07231, -0.06829, 0.08802), (0.07698, -0.06595, 0.07691), (0.0951, -0.07355, 0.07984), (0.08809, -0.06537, 0.07224), (0.09919, -0.06595, 0.07691), (0.08341, -0.04667, 0.09678), (0.09276, -0.04492, 0.08743), (0.09861, -0.05368, 0.1015), (0.07815, -0.07472, 0.08685), (0.09744, -0.07472, 0.08685), (0.1039, -0.06829, 0.08802), (0.09744, -0.07355, 0.0962), (0.08809, -0.07414, 0.08217), (0.08809, -0.07297, 0.07691), (0.08458, -0.0753, 0.08977), (0.08809, -0.07647, 0.0962), (0.1045, -0.05368, 0.09094), (0.09978, -0.05134, 0.07925), (0.08107, -0.07589, 0.09328), (0.1009, -0.05836, 0.07691), (0.08809, -0.05076, 0.07458), (0.06997, -0.06069, 0.08919), (0.0764, -0.05602, 0.102), (0.07172, -0.05368, 0.09094), (0.07523, -0.05836, 0.07691), (0.07523, -0.06303, 0.102), (0.08809, -0.0566, 0.1067), (0.0764, -0.05134, 0.07925), (0.08809, -0.05719, 0.07165), (0.08341, -0.07472, 0.08685), (0.08809, -0.07589, 0.09152), (0.09101, -0.07414, 0.08334), (0.0951, -0.07589, 0.09328), (0.08809, -0.09634, 0.05997), (0.07231, -0.09751, 0.06639), (0.09101, -0.101, 0.0851), (0.09276, -0.07472, 0.08685), (0.09101, -0.0753, 0.08977), (0.07231, -0.1034, 0.09737), (0.08809, -0.1045, 0.1038), (0.1039, -0.1034, 0.09737), (0.1103, -0.1004, 0.08217), (0.08458, -0.07414, 0.08334), (0.0653, -0.1004, 0.08217), (0.08341, -0.1004, 0.08217), (0.1039, -0.09751, 0.06639), (0.09101, -0.09985, 0.07867), (0.08458, -0.101, 0.0851), (0.09276, -0.1004, 0.08217), (0.08809, -0.09927, 0.0775), (0.08458, -0.09985, 0.07867), (0.08809, -0.101, 0.08626), (0.3283, 0.4781, -0.3351), (-0.3467, 0.4781, -0.3351), (0.3283, 0.5757, 0.1488), (-0.3467, 0.5868, 0.1196), (0.3283, 0.5868, 0.1196), (0.3283, 0.5681, 0.14), (-0.3467, 0.5757, 0.1488), (-0.3467, 0.5681, 0.14), (-0.3613, -0.0566, 0.006786), (-0.3613, -0.9648, -0.608), (-0.3613, 0.8358, -0.07737), (-0.3613, -0.3295, 0.07107), (-0.3613, -0.1869, 0.1622), (-0.3613, -0.1022, 0.1523), (-0.3374, -0.3295, 0.07107), (-0.3374, -0.1022, 0.1523), (-0.3374, -0.1869, 0.1622), (-0.3374, -0.0566, 0.006786), (-0.3613, 0.446, -0.1568), (-0.3613, -0.118, 0.1622), (-0.3374, -0.9648, -0.608), (-0.3374, 0.5418, -0.6098), (-0.3613, 0.5418, -0.6098), (-0.3374, 0.8358, -0.07737), (-0.3374, 0.8387, 0.1482), (-0.3374, 0.5763, 0.1459), (-0.3374, 0.4682, -0.1405), (-0.3613, 0.5763, 0.1459), (-0.3374, -0.9642, 0.07107), (-0.3613, -0.9642, 0.07107), (-0.3374, 0.446, -0.1568), (-0.3613, 0.4682, -0.1405), (-0.3613, 0.8387, 0.1482), (-0.3374, -0.118, 0.1622), (0.3382, -0.9648, -0.608), (0.3382, -0.9642, 0.07107), (0.3382, -0.3295, 0.07107), (0.3382, 0.5757, 0.1459), (0.3382, -0.0566, 0.006786), (0.3382, 0.5418, -0.6098), (0.3382, -0.118, 0.1622), (0.3622, -0.9648, -0.608), (0.3622, 0.5418, -0.6098), (0.3622, -0.0566, 0.006786), (0.3622, 0.8358, -0.07737), (0.3622, -0.1022, 0.1523), (0.3622, -0.118, 0.1622), (0.3622, -0.1869, 0.1622), (0.3382, 0.446, -0.1568), (0.3382, 0.4682, -0.1405), (0.3382, -0.1022, 0.1523), (0.3382, 0.8358, -0.07737), (0.3622, 0.4682, -0.1405), (0.3622, 0.5757, 0.1459), (0.3622, -0.3295, 0.07107), (0.3382, -0.1869, 0.1622), (0.3622, -0.9642, 0.07107), (0.3622, 0.446, -0.1568), (0.3622, 0.8387, 0.1482), (0.3382, 0.8387, 0.1482)], [], [(594, 584, 589, 603), (555, 568, 567, 566), (374, 378, 372, 373), (25, 27, 26, 23), (144, 195, 173, 172), (59, 55, 86, 38), (458, 462, 461, 457), (6, 11, 10, 17), (13, 8, 7, 14), (18, 4, 9, 19), (12, 5, 4, 18), (338, 356, 328, 335), (133, 119, 123, 132), (180, 166, 190, 191), (24, 22, 20, 21), (30, 31, 28, 29), (50, 68, 67, 51), (38, 39, 75), (259, 273, 268, 260), (287, 255, 298, 261), (74, 43, 52, 66), (191, 185, 144, 145), (271, 265, 269, 270), (290, 280, 288, 289), (68, 74, 66, 67), (55, 59, 53, 54), (286, 283, 255, 287), (36, 63, 37), (519, 515, 494, 487), (277, 263, 262, 278), (283, 296, 256, 255), (27, 30, 29, 26), (77, 85, 64, 42), (237, 249, 205, 204), (305, 297, 267, 280), (294, 305, 280, 290), (282, 302, 264, 254), (78, 36, 77), (82, 49, 60, 80), (349, 330, 352, 329), (278, 291, 276, 277), (260, 299, 258, 259), (437, 433, 412, 405), (193, 167, 182, 158), (149, 187, 175, 176), (429, 433, 430, 431), (57, 56, 75, 76), (199, 247, 200, 234), (292, 293, 270, 269), (36, 84, 63), (36, 75, 77), (250, 240, 227, 203), (139, 140, 113, 126), (38, 86, 39), (37, 87, 38), (268, 275, 304, 301), (346, 339, 355, 342), (247, 231, 211, 200), (170, 186, 193, 147), (407, 437, 405, 406), (65, 78, 77), (37, 73, 87), (87, 88, 38), (75, 85, 77), (63, 89, 37), (39, 76, 75), (78, 72, 36), (309, 313, 312, 310), (156, 154, 153, 157), (154, 166, 152, 153), (165, 155, 163, 164), (138, 119, 100), (203, 227, 201, 202), (161, 187, 159, 160), (106, 111, 104, 105), (109, 126, 120, 110), (157, 163, 155, 156), (42, 64, 40, 41), (148, 178, 146, 147), (187, 149, 192, 159), (180, 146, 178, 179), (103, 108, 101, 102), (129, 125, 109, 108), (184, 189, 154, 156), (115, 92, 138, 130), (145, 175, 187, 161), (177, 185, 155, 165), (50, 49, 87, 73), (128, 134, 96, 118), (166, 180, 179, 152), (361, 364, 366, 362), (122, 94, 132, 123), (375, 376, 377, 381), (119, 141, 91, 123), (119, 134, 90), (119, 129, 100), (195, 194, 188, 173), (165, 188, 194, 177), (90, 135, 127), (92, 115, 114, 93), (216, 236, 214, 215), (116, 103, 102, 117), (161, 168, 196, 145), (303, 295, 299, 260), (185, 184, 156, 155), (130, 138, 100), (127, 139, 129), (125, 139, 126, 109), (63, 84, 44, 43), (98, 118, 136, 99), (134, 128, 90), (138, 141, 119), (129, 142, 100), (90, 131, 135), (119, 133, 134), (139, 125, 129), (135, 143, 127), (127, 140, 139), (90, 127, 129, 119), (93, 121, 91, 92), (256, 300, 272, 257), (471, 465, 517, 516), (318, 349, 329, 319), (313, 339, 311, 312), (174, 162, 172, 173), (229, 201, 227, 228), (117, 114, 115, 116), (147, 193, 158, 148), (170, 191, 171), (173, 188, 181, 174), (144, 176, 145), (65, 77, 42, 81), (172, 150, 197, 144), (127, 143, 105, 104), (171, 196, 168, 167), (96, 132, 94, 95), (105, 137, 124, 106), (141, 138, 92, 91), (191, 183, 146, 180), (456, 463, 447, 426), (4, 7, 8, 9), (137, 97, 107, 124), (104, 113, 140, 127), (597, 605, 604, 590), (191, 145, 171), (108, 103, 142, 129), (191, 189, 185), (362, 363, 360, 361), (150, 172, 162, 151), (151, 192, 149, 150), (267, 269, 265, 266), (353, 334, 344, 323), (169, 182, 167, 168), (118, 98, 90, 128), (189, 184, 185), (185, 194, 144), (276, 299, 295, 284), (525, 530, 542, 540), (130, 100, 116, 115), (132, 96, 134, 133), (131, 90, 98, 97), (176, 175, 145), (191, 190, 189), (185, 177, 194), (186, 170, 171), (194, 195, 144), (170, 183, 191), (145, 196, 171), (144, 197, 176), (37, 38, 75, 36), (325, 353, 323, 324), (339, 346, 351, 311), (429, 432, 414, 413), (243, 207, 241, 242), (324, 352, 330, 325), (310, 326, 308, 309), (519, 489, 520, 516), (336, 344, 334, 335), (225, 238, 242, 241), (224, 225, 237), (213, 226, 211, 212), (242, 210, 209, 243), (224, 198, 231), (431, 430, 383, 382), (200, 211, 226, 232), (347, 340, 333, 321), (308, 328, 356, 337), (359, 338, 335, 334), (183, 170, 147, 146), (186, 171, 167, 193), (240, 244, 228, 227), (322, 314, 320, 321), (317, 333, 340, 341), (349, 318, 350, 357), (237, 240, 230), (515, 519, 516, 517), (300, 254, 253, 272), (264, 290, 289, 252), (427, 428, 388, 393), (328, 308, 326, 327), (321, 333, 332, 322), (198, 246, 215, 214), (224, 238, 225), (245, 246, 198), (199, 224, 231), (341, 350, 318, 317), (230, 245, 198), (234, 223, 251, 199), (357, 307, 330, 349), (517, 521, 518, 515), (248, 198, 214, 212), (313, 309, 358, 354), (71, 44, 84, 36), (237, 244, 240), (247, 199, 231), (198, 248, 231), (225, 249, 237), (230, 239, 245), (240, 250, 230), (199, 251, 224), (342, 337, 306, 340), (57, 83, 62, 58), (48, 69, 46, 47), (81, 42, 41, 61), (44, 71, 70, 45), (83, 55, 54, 62), (51, 60, 49, 50), (266, 288, 280, 267), (168, 161, 160, 169), (64, 56, 79, 40), (541, 545, 524, 508), (286, 279, 295), (164, 181, 188, 165), (286, 294, 282), (73, 37, 68, 50), (284, 279, 277, 276), (89, 63, 43, 74), (21, 25, 23, 24), (270, 275, 274, 271), (513, 491, 504, 498), (76, 39, 83, 57), (97, 137, 135, 131), (354, 355, 339, 313), (88, 87, 49, 82), (568, 556, 569, 567), (296, 286, 282), (293, 297, 294), (71, 46, 69, 70), (47, 81, 61, 48), (45, 52, 43, 44), (295, 293, 294, 286), (59, 82, 80, 53), (215, 219, 218, 216), (38, 88, 82, 59), (78, 65, 81, 47), (254, 300, 281, 282), (36, 72, 46, 71), (286, 285, 279), (295, 301, 293), (56, 64, 85, 75), (435, 428, 436, 432), (263, 277, 279, 285), (55, 83, 39, 86), (281, 296, 282), (294, 302, 282), (279, 284, 295), (295, 303, 301), (301, 304, 293), (296, 283, 286), (297, 305, 294), (293, 292, 297), (340, 306, 307), (237, 230, 198, 224), (531, 524, 545, 529), (95, 136, 118, 96), (223, 234, 233, 208), (205, 241, 207, 206), (333, 317, 331, 332), (99, 107, 97, 98), (222, 217, 220, 221), (206, 235, 204, 205), (257, 298, 255, 256), (569, 570, 571, 572), (58, 79, 56, 57), (337, 338, 306), (348, 347, 321, 320), (506, 525, 540, 543), (301, 303, 260, 268), (74, 68, 37, 89), (231, 248, 212, 211), (72, 78, 47, 46), (239, 230, 221, 220), (437, 407, 438, 434), (230, 250, 203, 221), (234, 200, 232, 233), (345, 306, 353, 325), (334, 353, 306, 359), (340, 348, 342), (316, 346, 342, 343), (350, 340, 307), (110, 101, 108, 109), (228, 204, 235, 229), (219, 220, 217, 218), (212, 214, 236, 213), (189, 190, 166, 154), (221, 203, 202, 222), (364, 367, 365, 366), (15, 16, 5, 12), (549, 552, 548, 550), (342, 354, 337), (100, 142, 103, 116), (337, 356, 338), (244, 237, 204, 228), (249, 225, 241, 205), (306, 345, 307), (340, 347, 348), (342, 355, 354), (357, 350, 307), (354, 358, 337), (350, 341, 340), (348, 343, 342), (338, 359, 306), (587, 602, 581, 580), (546, 551, 553, 547), (34, 35, 32, 33), (551, 548, 552, 553), (370, 371, 368, 369), (571, 570, 578, 573), (554, 559, 561, 563), (582, 581, 602, 600), (463, 456, 455, 448), (387, 417, 388, 385), (540, 542, 535, 539), (456, 459, 454, 455), (392, 393, 394), (395, 396, 397), (391, 395, 397), (524, 531, 526, 509), (400, 401, 404), (399, 397, 404), (485, 486, 484, 483), (393, 388, 417, 394), (543, 544, 536, 506), (526, 503, 504, 505), (520, 501, 474, 472), (411, 420, 412, 413), (530, 525, 496, 503), (475, 470, 500, 476), (439, 418, 414, 415), (408, 421, 409, 410), (390, 392, 391), (408, 410, 407, 406), (441, 443, 406, 405), (501, 510, 475, 474), (543, 540, 539, 527), (544, 543, 527, 528), (583, 605, 597, 595), (523, 508, 512, 502), (315, 351, 346, 316), (518, 522, 497, 495), (502, 512, 487, 494), (112, 120, 126, 113), (335, 328, 327, 336), (113, 104, 111, 112), (431, 435, 432, 429), (293, 304, 275, 270), (482, 478, 476, 500), (447, 442, 441, 420), (425, 421, 408), (406, 425, 408), (537, 532, 541, 538), (444, 426, 411, 418), (424, 443, 422, 423), (420, 411, 426, 447), (210, 223, 208, 209), (275, 268, 273, 274), (123, 91, 121, 122), (254, 264, 252, 253), (263, 287, 261, 262), (489, 519, 487, 488), (469, 468, 485, 483), (433, 429, 413, 412), (492, 501, 520, 489), (428, 435, 385, 388), (420, 441, 405, 412), (473, 499, 471, 472), (516, 520, 472, 471), (392, 394, 395), (391, 392, 395), (391, 397, 399), (430, 434, 389, 383), (507, 496, 525, 506), (403, 402, 386, 384), (480, 486, 466, 499), (384, 416, 398, 403), (536, 523, 502, 493), (395, 394, 396), (461, 453, 452, 445), (513, 522, 514, 511), (16, 10, 11, 5), (462, 458, 439, 440), (529, 545, 533, 534), (506, 536, 493, 507), (415, 414, 432, 436), (442, 422, 443, 441), (219, 215, 246, 245), (545, 541, 532, 533), (400, 396, 394, 417), (538, 544, 528, 537), (463, 450, 442, 447), (544, 538, 523, 536), (319, 331, 317, 318), (307, 345, 325, 330), (391, 416, 389, 390), (503, 526, 531, 530), (467, 464, 468, 469), (383, 389, 416, 384), (474, 475, 476), (477, 478, 479), (473, 477, 479), (481, 479, 484, 480), (478, 482, 483, 484), (486, 480, 484), (479, 478, 484), (299, 276, 291, 258), (510, 501, 492, 491), (382, 385, 435, 431), (507, 493, 495, 497), (385, 382, 386, 387), (509, 526, 505, 488), (399, 398, 416, 391), (490, 504, 491, 492), (472, 474, 473), (440, 439, 415, 421), (434, 438, 390, 389), (490, 492, 489, 488), (397, 396, 400, 404), (469, 500, 470, 467), (503, 496, 498, 504), (419, 427, 393, 392), (453, 460, 451, 452), (418, 411, 413, 414), (290, 264, 302, 294), (521, 517, 465, 464), (521, 514, 522, 518), (433, 437, 434, 430), (491, 513, 511, 510), (224, 251, 223, 210), (409, 436, 428, 427), (481, 480, 499, 473), (505, 504, 490), (488, 505, 490), (468, 466, 486, 485), (424, 440, 421, 425), (423, 462, 440, 424), (512, 509, 488, 487), (316, 320, 314, 315), (436, 409, 421, 415), (515, 518, 495, 494), (337, 358, 309, 308), (498, 497, 522, 513), (542, 529, 534, 535), (496, 507, 497, 498), (514, 521, 464, 467), (427, 419, 410, 409), (467, 470, 511, 514), (438, 419, 392, 390), (510, 511, 470, 475), (474, 476, 477), (473, 474, 477), (403, 398, 399, 404), (473, 479, 481), (443, 424, 425, 406), (401, 402, 403, 404), (449, 451, 460, 450), (387, 386, 402, 401), (500, 469, 483, 482), (401, 400, 417, 387), (477, 476, 478), (446, 454, 459, 457), (426, 444, 459, 456), (508, 523, 538, 541), (466, 468, 464, 465), (465, 471, 499, 466), (422, 442, 450, 460), (450, 463, 448, 449), (457, 461, 445, 446), (343, 348, 320, 316), (384, 386, 382, 383), (462, 423, 453, 461), (458, 444, 418, 439), (509, 512, 508, 524), (457, 459, 444, 458), (529, 542, 530, 531), (460, 453, 423, 422), (580, 585, 588, 587), (565, 558, 562, 579), (210, 242, 238, 224), (554, 564, 555), (564, 568, 555), (554, 555, 575), (577, 556, 568), (493, 502, 494, 495), (554, 575, 557), (554, 557, 558), (559, 554, 558), (564, 577, 568), (559, 558, 565), (563, 566, 576), (576, 566, 567), (563, 574, 566), (572, 567, 569), (573, 578, 556, 577), (563, 560, 574), (563, 562, 560), (561, 562, 563), (576, 567, 572), (561, 579, 562), (601, 582, 600, 593), (576, 572, 577, 564), (379, 375, 381, 380), (558, 557, 560, 562), (287, 263, 285, 286), (584, 596, 591, 589), (585, 597, 590, 588), (176, 197, 150, 149), (143, 135, 137, 105), (579, 561, 559, 565), (572, 571, 573, 577), (566, 574, 575, 555), (5, 11, 7, 4), (584, 594, 580), (594, 585, 580), (584, 580, 581), (595, 597, 585), (590, 604, 599, 598), (584, 581, 582), (584, 582, 601), (596, 584, 601), (594, 595, 585), (596, 601, 586), (589, 587, 603), (603, 587, 588), (589, 602, 587), (598, 588, 590), (410, 419, 438, 407), (589, 600, 602), (589, 593, 600), (591, 593, 589), (603, 588, 598), (591, 592, 593), (599, 604, 605, 583), (376, 372, 378, 377), (586, 601, 593, 592), (603, 598, 595, 594), (557, 575, 574, 560), (592, 591, 596, 586), (11, 6, 14, 7), (296, 281, 300, 256), (556, 578, 570, 569), (245, 239, 220, 219), (3, 2, 0, 1), (297, 292, 269, 267), (598, 599, 583, 595), (564, 554, 563, 576)])
me_rodland.polygons.foreach_set('use_smooth', [True] * 565)
me_rodland.polygons.foreach_set('material_index', [15, 12, 6, 2, 4, 4, 8, 1, 1, 1, 1, 4, 4, 4, 2, 2, 4, 4, 4, 4, 4, 4, 4, 4, 4, 4, 4, 4, 9, 4, 4, 2, 4, 4, 4, 4, 4, 4, 4, 4, 4, 4, 7, 4, 4, 7, 4, 4, 4, 4, 4, 4, 4, 4, 4, 4, 4, 4, 4, 7, 4, 4, 4, 4, 4, 4, 4, 4, 4, 4, 4, 4, 4, 4, 4, 4, 4, 4, 4, 4, 4, 4, 4, 4, 4, 4, 4, 4, 4, 4, 2, 4, 6, 4, 4, 4, 4, 4, 4, 4, 4, 4, 4, 4, 4, 4, 4, 4, 4, 4, 4, 4, 4, 4, 4, 4, 4, 4, 4, 4, 4, 9, 4, 4, 4, 4, 4, 4, 4, 4, 4, 4, 4, 4, 4, 4, 4, 4, 4, 8, 1, 4, 4, 15, 4, 4, 4, 2, 4, 4, 4, 4, 4, 4, 4, 4, 4, 8, 4, 4, 4, 4, 4, 4, 4, 4, 4, 4, 4, 4, 4, 4, 7, 4, 4, 4, 9, 4, 4, 4, 4, 4, 4, 7, 4, 4, 4, 4, 4, 4, 4, 4, 4, 4, 4, 9, 4, 4, 7, 4, 4, 4, 4, 4, 4, 4, 4, 4, 4, 9, 4, 4, 4, 4, 4, 4, 4, 4, 4, 4, 4, 4, 4, 4, 4, 4, 4, 4, 4, 4, 8, 4, 4, 4, 4, 4, 4, 2, 4, 9, 4, 4, 4, 4, 12, 4, 4, 4, 4, 4, 4, 4, 4, 4, 4, 4, 4, 4, 4, 4, 7, 4, 4, 4, 4, 4, 4, 4, 4, 4, 4, 4, 4, 8, 4, 4, 4, 4, 4, 4, 4, 4, 11, 4, 4, 4, 8, 4, 4, 4, 4, 4, 7, 4, 4, 4, 4, 4, 4, 4, 4, 4, 4, 4, 4, 4, 2, 1, 2, 4, 4, 4, 4, 4, 4, 4, 4, 4, 4, 4, 4, 4, 15, 2, 3, 2, 5, 12, 12, 15, 8, 7, 8, 8, 7, 7, 7, 9, 7, 7, 9, 7, 8, 9, 9, 7, 9, 9, 7, 7, 7, 7, 7, 9, 8, 8, 13, 9, 4, 9, 9, 4, 4, 4, 7, 4, 9, 7, 7, 7, 8, 7, 7, 7, 4, 4, 4, 4, 4, 9, 9, 7, 9, 7, 7, 9, 9, 7, 7, 7, 7, 9, 7, 9, 7, 9, 7, 8, 9, 1, 7, 8, 9, 7, 7, 4, 8, 7, 8, 8, 8, 4, 4, 7, 9, 9, 7, 9, 9, 9, 9, 9, 9, 9, 4, 9, 7, 9, 7, 9, 7, 9, 9, 7, 7, 9, 7, 9, 9, 7, 8, 7, 4, 9, 9, 7, 9, 4, 7, 9, 9, 9, 9, 7, 7, 9, 4, 7, 9, 4, 9, 8, 9, 9, 7, 9, 7, 9, 9, 9, 7, 9, 7, 7, 8, 7, 9, 7, 9, 8, 8, 8, 9, 9, 8, 8, 8, 4, 7, 8, 7, 9, 8, 8, 8, 15, 12, 4, 10, 10, 10, 10, 9, 10, 10, 10, 10, 10, 11, 11, 11, 11, 10, 11, 11, 11, 11, 11, 15, 12, 2, 12, 4, 15, 15, 4, 4, 12, 12, 12, 1, 13, 13, 13, 13, 14, 13, 13, 13, 13, 13, 14, 14, 14, 14, 7, 14, 14, 14, 14, 14, 15, 6, 15, 15, 12, 15, 1, 4, 12, 4, 0, 4, 15, 12])
_uv = me_rodland.uv_layers.new(name='UVMap')
_uv.uv.foreach_set('vector', [0.9428, 2.997, 0.5837, 2.997, 0.5837, 0.001368, 0.9428, 0.001368, 0.9882, 2.997, 0.06762, 2.997, 0.06762, 0.001368, 0.9882, 0.001368, 0.8417, 0.9951, 0.1548, 0.9951, 0.1548, -0.005606, 0.8417, -0.005606, 0.001368, 0.001368, 0.001368, 0.001368, 0.001368, 0.001368, 0.001368, 0.001368, 0.3466, 0.08505, 0.3257, 0.1095, 0.3257, 0.1095, 0.3466, 0.08505, 0.1025, 0.7476, 0.1304, 0.7336, 0.1304, 0.7336, 0.1025, 0.7476, 0.001368, 0.001368, 0.001368, 0.001368, 0.001368, 0.001368, 0.001368, 0.001368, 0.6953, 0.9568, 0.6953, 0.6918, 0.9638, 0.6709, 0.9638, 0.9568, 0.03972, 0.9568, 0.03972, 0.6709, 0.3047, 0.6918, 0.3047, 0.9568, 0.3047, 0.04321, 0.3047, 0.3257, 0.03972, 0.3012, 0.03972, 0.04321, 0.6953, 0.04321, 0.6953, 0.3257, 0.3047, 0.3257, 0.3047, 0.04321, 0.3989, 0.7371, 0.371, 0.7371, 0.371, 0.7371, 0.3989, 0.7371, 0.1304, 0.2768, 0.1548, 0.2768, 0.1548, 0.2768, 0.1304, 0.2768, 0.3954, 0.2768, 0.371, 0.2768, 0.371, 0.2768, 0.3954, 0.2768, 0.001368, 0.001368, 0.001368, 0.001368, 0.001368, 0.001368, 0.001368, 0.001368, 0.001368, 0.001368, 0.001368, 0.001368, 0.001368, 0.001368, 0.001368, 0.001368, 0.06413, 0.8382, 0.07111, 0.8731, 0.03624, 0.8905, 0.02926, 0.8382, 0.1025, 0.7476, 0.1548, 0.7336, 0.2001, 0.772, 0.02926, 0.8382, 0.03624, 0.7824, 0.07111, 0.7999, 0.06413, 0.8382, 0.1548, 0.9394, 0.1792, 0.9254, 0.2001, 0.9707, 0.1618, 0.9882, 0.08505, 0.9045, 0.1025, 0.9254, 0.08505, 0.9707, 0.05367, 0.9359, 0.3954, 0.2768, 0.3117, 0.2106, 0.3466, 0.08505, 0.4407, 0.1095, 0.08505, 0.7022, 0.1234, 0.6848, 0.1304, 0.7336, 0.1025, 0.7476, 0.2001, 0.772, 0.1792, 0.7476, 0.2001, 0.7022, 0.228, 0.7371, 0.07111, 0.8731, 0.08505, 0.9045, 0.05367, 0.9359, 0.03624, 0.8905, 0.1304, 0.7336, 0.1025, 0.7476, 0.08505, 0.7022, 0.1234, 0.6848, 0.1548, 0.9394, 0.1792, 0.9254, 0.1792, 0.9254, 0.1548, 0.9394, 0.1548, 0.9394, 0.1025, 0.9254, 0.07111, 0.8731, 0.001368, 0.001368, 0.001368, 0.001368, 0.001368, 0.001368, 0.001368, 0.001368, 0.1025, 0.9254, 0.1304, 0.9394, 0.1234, 0.9882, 0.08505, 0.9707, 0.1792, 0.9254, 0.2001, 0.9045, 0.2001, 0.9045, 0.1792, 0.9254, 0.001368, 0.001368, 0.001368, 0.001368, 0.001368, 0.001368, 0.001368, 0.001368, 0.2176, 0.8382, 0.2141, 0.7999, 0.2141, 0.7999, 0.2176, 0.8382, 0.3152, 0.8766, 0.3257, 0.908, 0.3257, 0.908, 0.3152, 0.8766, 0.1792, 0.7476, 0.1548, 0.7336, 0.1548, 0.7336, 0.1792, 0.7476, 0.2001, 0.772, 0.1792, 0.7476, 0.1792, 0.7476, 0.2001, 0.772, 0.2176, 0.8382, 0.2141, 0.7999, 0.2141, 0.7999, 0.2176, 0.8382, 0.2001, 0.9045, 0.1548, 0.9394, 0.2176, 0.8382, 0.08505, 0.772, 0.07111, 0.7999, 0.03624, 0.7824, 0.05367, 0.7371, 0.4582, 0.8766, 0.4616, 0.8417, 0.5, 0.8417, 0.493, 0.894, 0.08505, 0.9707, 0.05367, 0.9359, 0.08505, 0.9045, 0.1025, 0.9254, 0.06413, 0.8382, 0.07111, 0.8731, 0.03624, 0.8905, 0.02926, 0.8382, 0.001368, 0.001368, 0.001368, 0.001368, 0.001368, 0.001368, 0.001368, 0.001368, 0.4547, 0.2106, 0.4616, 0.1757, 0.4965, 0.1757, 0.4895, 0.228, 0.3954, 0.07459, 0.4233, 0.08505, 0.4233, 0.08505, 0.3954, 0.07459, 0.001368, 0.001368, 0.001368, 0.001368, 0.001368, 0.001368, 0.001368, 0.001368, 0.1792, 0.7476, 0.2001, 0.772, 0.2001, 0.772, 0.1792, 0.7476, 0.4442, 0.908, 0.4582, 0.8766, 0.4582, 0.8766, 0.4442, 0.908, 0.1304, 0.7336, 0.1025, 0.7476, 0.1025, 0.7476, 0.1304, 0.7336, 0.1548, 0.9394, 0.1304, 0.9394, 0.1025, 0.9254, 0.1548, 0.9394, 0.2001, 0.772, 0.2176, 0.8382, 0.3257, 0.7755, 0.3152, 0.8069, 0.3152, 0.8069, 0.3257, 0.7755, 0.1548, 0.07459, 0.1304, 0.07459, 0.1304, 0.07459, 0.1548, 0.07459, 0.1025, 0.7476, 0.1304, 0.7336, 0.1548, 0.7336, 0.07111, 0.8731, 0.07111, 0.7999, 0.1025, 0.7476, 0.07111, 0.7999, 0.08505, 0.772, 0.08505, 0.772, 0.07111, 0.7999, 0.3152, 0.8766, 0.3082, 0.8417, 0.3082, 0.8417, 0.3152, 0.8766, 0.4582, 0.8766, 0.4616, 0.8417, 0.4616, 0.8417, 0.4582, 0.8766, 0.4407, 0.242, 0.4547, 0.2106, 0.4547, 0.2106, 0.4407, 0.242, 0.001368, 0.001368, 0.001368, 0.001368, 0.001368, 0.001368, 0.001368, 0.001368, 0.2141, 0.8731, 0.2001, 0.9045, 0.2176, 0.8382, 0.07111, 0.8731, 0.06413, 0.8382, 0.07111, 0.7999, 0.07111, 0.7999, 0.08505, 0.772, 0.1025, 0.7476, 0.2001, 0.772, 0.2141, 0.7999, 0.2176, 0.8382, 0.1025, 0.9254, 0.08505, 0.9045, 0.07111, 0.8731, 0.1548, 0.7336, 0.1792, 0.7476, 0.2001, 0.772, 0.2001, 0.9045, 0.1792, 0.9254, 0.1548, 0.9394, 0.3257, 0.7755, 0.3152, 0.8069, 0.2768, 0.7894, 0.2978, 0.7406, 0.3257, 0.242, 0.3466, 0.2664, 0.3257, 0.3082, 0.2978, 0.2768, 0.3466, 0.2664, 0.371, 0.2768, 0.364, 0.3291, 0.3257, 0.3082, 0.3082, 0.1757, 0.3117, 0.2106, 0.2768, 0.228, 0.2699, 0.1757, 0.2001, 0.242, 0.1548, 0.2768, 0.2176, 0.1757, 0.3257, 0.7755, 0.3152, 0.8069, 0.2768, 0.7894, 0.2978, 0.7406, 0.4407, 0.1095, 0.4233, 0.08505, 0.4407, 0.04321, 0.4721, 0.07808, 0.05367, 0.07808, 0.08505, 0.04321, 0.1025, 0.08505, 0.08505, 0.1095, 0.1792, 0.08505, 0.1548, 0.07459, 0.1618, 0.02229, 0.2001, 0.04321, 0.2978, 0.2768, 0.2768, 0.228, 0.3117, 0.2106, 0.3257, 0.242, 0.2176, 0.8382, 0.2141, 0.7999, 0.2489, 0.7824, 0.2559, 0.8382, 0.4721, 0.2768, 0.4407, 0.3082, 0.4233, 0.2664, 0.4407, 0.242, 0.4233, 0.08505, 0.3954, 0.07459, 0.4024, 0.02229, 0.4407, 0.04321, 0.3954, 0.2768, 0.4233, 0.2664, 0.4407, 0.3082, 0.4024, 0.3291, 0.2141, 0.1408, 0.2001, 0.1095, 0.228, 0.07808, 0.2489, 0.1234, 0.2001, 0.1095, 0.1792, 0.08505, 0.1792, 0.08505, 0.2001, 0.1095, 0.3257, 0.242, 0.3466, 0.2664, 0.3466, 0.2664, 0.3257, 0.242, 0.2141, 0.2106, 0.2001, 0.242, 0.2001, 0.242, 0.2141, 0.2106, 0.4407, 0.1095, 0.4233, 0.08505, 0.4233, 0.08505, 0.4407, 0.1095, 0.3082, 0.1757, 0.3117, 0.2106, 0.3117, 0.2106, 0.3082, 0.1757, 0.06413, 0.8382, 0.07111, 0.7999, 0.07111, 0.7999, 0.06413, 0.8382, 0.08505, 0.242, 0.1025, 0.2664, 0.1025, 0.2664, 0.08505, 0.242, 0.371, 0.2768, 0.3954, 0.2768, 0.4024, 0.3291, 0.364, 0.3291, 0.001368, 0.001368, 0.001368, 0.001368, 0.001368, 0.001368, 0.001368, 0.001368, 0.1618, 0.3291, 0.1234, 0.3291, 0.1304, 0.2768, 0.1548, 0.2768, 0.5558, -0.005606, 0.7232, -0.005606, 0.7232, 0.9951, 0.5558, 0.9951, 0.1548, 0.2768, 0.1792, 0.2664, 0.1792, 0.2664, 0.1548, 0.2768, 0.1548, 0.2768, 0.1025, 0.2664, 0.07111, 0.2106, 0.1548, 0.2768, 0.2001, 0.1095, 0.2176, 0.1757, 0.3257, 0.1095, 0.3117, 0.1408, 0.3117, 0.1408, 0.3257, 0.1095, 0.3082, 0.1757, 0.3117, 0.1408, 0.3117, 0.1408, 0.3082, 0.1757, 0.07111, 0.2106, 0.07111, 0.1408, 0.1025, 0.08505, 0.2001, 0.242, 0.2141, 0.2106, 0.2489, 0.228, 0.228, 0.2768, 0.4442, 0.7057, 0.4721, 0.7406, 0.4442, 0.7755, 0.4233, 0.7511, 0.2176, 0.1757, 0.2141, 0.1408, 0.2489, 0.1234, 0.2559, 0.1757, 0.4407, 0.1095, 0.4547, 0.1408, 0.4547, 0.1408, 0.4407, 0.1095, 0.06413, 0.8382, 0.07111, 0.8731, 0.07111, 0.8731, 0.06413, 0.8382, 0.3117, 0.2106, 0.3257, 0.242, 0.3257, 0.242, 0.3117, 0.2106, 0.2141, 0.2106, 0.2001, 0.242, 0.2176, 0.1757, 0.1025, 0.08505, 0.1548, 0.07459, 0.2001, 0.1095, 0.1792, 0.08505, 0.1548, 0.07459, 0.1548, 0.07459, 0.1792, 0.08505, 0.1025, 0.9254, 0.1304, 0.9394, 0.1304, 0.9394, 0.1025, 0.9254, 0.07111, 0.2106, 0.08505, 0.242, 0.05367, 0.2768, 0.03624, 0.228, 0.1025, 0.2664, 0.08505, 0.242, 0.07111, 0.2106, 0.2001, 0.242, 0.1792, 0.2664, 0.1548, 0.2768, 0.2001, 0.1095, 0.2141, 0.1408, 0.2176, 0.1757, 0.07111, 0.2106, 0.06413, 0.1757, 0.07111, 0.1408, 0.1548, 0.2768, 0.1304, 0.2768, 0.1025, 0.2664, 0.1548, 0.07459, 0.1792, 0.08505, 0.2001, 0.1095, 0.07111, 0.1408, 0.08505, 0.1095, 0.1025, 0.08505, 0.1025, 0.08505, 0.1304, 0.07459, 0.1548, 0.07459, 0.07111, 0.2106, 0.1025, 0.08505, 0.2001, 0.1095, 0.1548, 0.2768, 0.228, 0.2768, 0.2001, 0.3082, 0.1792, 0.2664, 0.2001, 0.242, 0.2001, 0.9045, 0.2141, 0.8731, 0.2489, 0.8905, 0.228, 0.9359, 0.001368, 0.001368, 0.001368, 0.001368, 0.001368, 0.001368, 0.001368, 0.001368, 0.4442, 0.908, 0.4582, 0.8766, 0.493, 0.894, 0.4721, 0.9394, 0.3152, 0.8069, 0.3082, 0.8417, 0.2699, 0.8417, 0.2768, 0.7894, 0.2978, 0.07808, 0.3257, 0.04321, 0.3466, 0.08505, 0.3257, 0.1095, 0.2699, 0.8417, 0.2768, 0.7894, 0.3152, 0.8069, 0.3082, 0.8417, 0.2559, 0.1757, 0.2489, 0.228, 0.2141, 0.2106, 0.2176, 0.1757, 0.4407, 0.242, 0.4547, 0.2106, 0.4895, 0.228, 0.4721, 0.2768, 0.4407, 0.242, 0.3954, 0.2768, 0.4616, 0.1757, 0.3257, 0.1095, 0.3117, 0.1408, 0.2768, 0.1234, 0.2978, 0.07808, 0.3466, 0.08505, 0.3954, 0.07459, 0.4407, 0.1095, 0.2141, 0.8731, 0.2176, 0.8382, 0.2176, 0.8382, 0.2141, 0.8731, 0.3466, 0.08505, 0.371, 0.07459, 0.371, 0.07459, 0.3466, 0.08505, 0.1025, 0.08505, 0.08505, 0.1095, 0.08505, 0.1095, 0.1025, 0.08505, 0.4616, 0.1757, 0.4547, 0.1408, 0.4547, 0.1408, 0.4616, 0.1757, 0.1025, 0.2664, 0.1304, 0.2768, 0.1234, 0.3291, 0.08505, 0.3082, 0.08505, 0.1095, 0.07111, 0.1408, 0.03624, 0.1234, 0.05367, 0.07808, 0.1792, 0.2664, 0.2001, 0.242, 0.2001, 0.242, 0.1792, 0.2664, 0.3954, 0.2768, 0.4233, 0.2664, 0.4233, 0.2664, 0.3954, 0.2768, 0.001368, 0.001368, 0.001368, 0.001368, 0.001368, 0.001368, 0.001368, 0.001368, 0.3047, 0.3257, 0.3047, 0.6918, 0.03972, 0.6709, 0.03972, 0.3012, 0.07111, 0.1408, 0.06413, 0.1757, 0.02926, 0.1757, 0.03624, 0.1234, 0.1025, 0.08505, 0.1304, 0.07459, 0.1304, 0.07459, 0.1025, 0.08505, 0.2629, 2.997, 0.02578, 2.997, 0.02578, 0.001368, 0.2629, 0.001368, 0.3954, 0.2768, 0.4407, 0.1095, 0.4616, 0.1757, 0.2001, 0.1095, 0.2141, 0.1408, 0.2141, 0.1408, 0.2001, 0.1095, 0.3954, 0.2768, 0.3466, 0.2664, 0.3117, 0.2106, 0.001368, 0.001368, 0.001368, 0.001368, 0.001368, 0.001368, 0.001368, 0.001368, 0.371, 0.07459, 0.3466, 0.08505, 0.3257, 0.04321, 0.364, 0.02229, 0.364, 0.02229, 0.4024, 0.02229, 0.3954, 0.07459, 0.371, 0.07459, 0.1548, 0.7336, 0.1304, 0.7336, 0.1234, 0.6848, 0.1618, 0.6848, 0.4442, 0.7755, 0.4233, 0.7511, 0.4442, 0.7057, 0.4721, 0.7406, 0.4895, 0.1234, 0.4965, 0.1757, 0.4616, 0.1757, 0.4547, 0.1408, 0.08505, 0.242, 0.07111, 0.2106, 0.07111, 0.2106, 0.08505, 0.242, 0.3466, 0.2664, 0.3257, 0.242, 0.3117, 0.2106, 0.3117, 0.2106, 0.3117, 0.1408, 0.3466, 0.08505, 0.08505, 0.9045, 0.07111, 0.8731, 0.07111, 0.8731, 0.08505, 0.9045, 0.001368, 0.001368, 0.001368, 0.001368, 0.001368, 0.001368, 0.001368, 0.001368, 0.2141, 0.2106, 0.2176, 0.1757, 0.2176, 0.1757, 0.2141, 0.2106, 0.1304, 0.2768, 0.1025, 0.2664, 0.1025, 0.2664, 0.1304, 0.2768, 0.06413, 0.1757, 0.07111, 0.2106, 0.07111, 0.2106, 0.06413, 0.1757, 0.3954, 0.07459, 0.4233, 0.08505, 0.4407, 0.1095, 0.3954, 0.2768, 0.371, 0.2768, 0.3466, 0.2664, 0.3117, 0.2106, 0.3082, 0.1757, 0.3117, 0.1408, 0.4547, 0.2106, 0.4407, 0.242, 0.4616, 0.1757, 0.3117, 0.1408, 0.3257, 0.1095, 0.3466, 0.08505, 0.4407, 0.242, 0.4233, 0.2664, 0.3954, 0.2768, 0.4407, 0.1095, 0.4547, 0.1408, 0.4616, 0.1757, 0.3466, 0.08505, 0.371, 0.07459, 0.3954, 0.07459, 0.07111, 0.8731, 0.1025, 0.7476, 0.2001, 0.772, 0.1548, 0.9394, 0.4582, 0.8069, 0.4442, 0.7755, 0.4721, 0.7406, 0.493, 0.7894, 0.3082, 0.8417, 0.3152, 0.8766, 0.2768, 0.894, 0.2699, 0.8417, 0.001368, 0.001368, 0.001368, 0.001368, 0.001368, 0.001368, 0.001368, 0.001368, 0.364, 0.9917, 0.3291, 0.9742, 0.3466, 0.9289, 0.371, 0.9428, 0.493, 0.7894, 0.5, 0.8417, 0.4616, 0.8417, 0.4582, 0.8069, 0.2978, 0.7406, 0.3291, 0.7057, 0.3466, 0.7511, 0.3257, 0.7755, 0.001368, 0.001368, 0.001368, 0.001368, 0.001368, 0.001368, 0.001368, 0.001368, 0.4059, 0.6883, 0.4442, 0.7057, 0.4233, 0.7511, 0.3989, 0.7371, 0.3466, 0.9289, 0.371, 0.9428, 0.371, 0.9428, 0.3466, 0.9289, 0.3989, 0.9428, 0.3466, 0.9289, 0.3152, 0.8766, 0.493, 0.7894, 0.5, 0.8417, 0.4616, 0.8417, 0.4582, 0.8069, 0.371, 0.9428, 0.3989, 0.9428, 0.4059, 0.9917, 0.364, 0.9917, 0.3989, 0.9428, 0.4442, 0.7755, 0.4616, 0.8417, 0.001368, 0.001368, 0.001368, 0.001368, 0.001368, 0.001368, 0.001368, 0.001368, 0.4582, 0.8766, 0.4616, 0.8417, 0.5, 0.8417, 0.493, 0.894, 0.371, 0.9428, 0.3989, 0.9428, 0.3989, 0.9428, 0.371, 0.9428, 0.3466, 0.7511, 0.371, 0.7371, 0.371, 0.7371, 0.3466, 0.7511, 0.4233, 0.7511, 0.3989, 0.7371, 0.3989, 0.7371, 0.4233, 0.7511, 0.4233, 0.2664, 0.4407, 0.242, 0.4407, 0.242, 0.4233, 0.2664, 0.4547, 0.2106, 0.4616, 0.1757, 0.4616, 0.1757, 0.4547, 0.2106, 0.3152, 0.8069, 0.3082, 0.8417, 0.3082, 0.8417, 0.3152, 0.8069, 0.364, 0.9917, 0.3291, 0.9742, 0.3466, 0.9289, 0.371, 0.9428, 0.4233, 0.9289, 0.3989, 0.9428, 0.3989, 0.9428, 0.4233, 0.9289, 0.4582, 0.8766, 0.4442, 0.908, 0.4442, 0.908, 0.4582, 0.8766, 0.3152, 0.8766, 0.3152, 0.8069, 0.3466, 0.7511, 0.001368, 0.001368, 0.001368, 0.001368, 0.001368, 0.001368, 0.001368, 0.001368, 0.2141, 0.8731, 0.2176, 0.8382, 0.2559, 0.8382, 0.2489, 0.8905, 0.2141, 0.7999, 0.2001, 0.772, 0.228, 0.7371, 0.2489, 0.7824, 0.001368, 0.001368, 0.001368, 0.001368, 0.001368, 0.001368, 0.001368, 0.001368, 0.371, 0.7371, 0.3466, 0.7511, 0.3291, 0.7057, 0.364, 0.6883, 0.371, 0.9428, 0.3989, 0.9428, 0.4059, 0.9917, 0.364, 0.9917, 0.4442, 0.7755, 0.4233, 0.7511, 0.4233, 0.7511, 0.4442, 0.7755, 0.3989, 0.9428, 0.371, 0.9428, 0.3466, 0.9289, 0.3989, 0.7371, 0.4233, 0.7511, 0.4442, 0.7755, 0.4442, 0.908, 0.3989, 0.9428, 0.4616, 0.8417, 0.4233, 0.9289, 0.4442, 0.908, 0.4442, 0.908, 0.4233, 0.9289, 0.3466, 0.7511, 0.3989, 0.7371, 0.4442, 0.7755, 0.4442, 0.908, 0.4233, 0.9289, 0.4233, 0.9289, 0.4442, 0.908, 0.4582, 0.8766, 0.4616, 0.8417, 0.4616, 0.8417, 0.4582, 0.8766, 0.001368, 0.001368, 0.001368, 0.001368, 0.001368, 0.001368, 0.001368, 0.001368, 0.4582, 0.8069, 0.4442, 0.7755, 0.4442, 0.7755, 0.4582, 0.8069, 0.3152, 0.8069, 0.3257, 0.7755, 0.3257, 0.7755, 0.3152, 0.8069, 0.1548, 0.9394, 0.1304, 0.9394, 0.1304, 0.9394, 0.1548, 0.9394, 0.3152, 0.8766, 0.3082, 0.8417, 0.3152, 0.8069, 0.4582, 0.8766, 0.4442, 0.908, 0.4616, 0.8417, 0.4442, 0.7755, 0.4582, 0.8069, 0.4616, 0.8417, 0.3466, 0.9289, 0.3257, 0.908, 0.3152, 0.8766, 0.3466, 0.7511, 0.371, 0.7371, 0.3989, 0.7371, 0.3152, 0.8069, 0.3257, 0.7755, 0.3466, 0.7511, 0.4442, 0.908, 0.4233, 0.9289, 0.3989, 0.9428, 0.3152, 0.8766, 0.3466, 0.7511, 0.4442, 0.7755, 0.3989, 0.9428, 0.1792, 0.7476, 0.1548, 0.7336, 0.1618, 0.6848, 0.2001, 0.7022, 0.228, 0.9359, 0.2001, 0.9707, 0.1792, 0.9254, 0.2001, 0.9045, 0.2141, 0.8731, 0.2176, 0.8382, 0.2559, 0.8382, 0.2489, 0.8905, 0.1304, 0.9394, 0.1548, 0.9394, 0.1618, 0.9882, 0.1234, 0.9882, 0.1548, 0.7336, 0.1304, 0.7336, 0.1234, 0.6848, 0.1618, 0.6848, 0.02926, 0.8382, 0.03624, 0.7824, 0.07111, 0.7999, 0.06413, 0.8382, 0.1618, 0.6848, 0.2001, 0.7022, 0.1792, 0.7476, 0.1548, 0.7336, 0.4547, 0.1408, 0.4407, 0.1095, 0.4721, 0.07808, 0.4895, 0.1234, 0.2141, 0.7999, 0.2001, 0.772, 0.228, 0.7371, 0.2489, 0.7824, 0.001368, 0.001368, 0.001368, 0.001368, 0.001368, 0.001368, 0.001368, 0.001368, 0.1548, 0.9394, 0.1025, 0.9254, 0.07111, 0.8731, 0.2699, 0.1757, 0.2768, 0.1234, 0.3117, 0.1408, 0.3082, 0.1757, 0.1548, 0.9394, 0.2001, 0.772, 0.2176, 0.8382, 0.06413, 0.8382, 0.07111, 0.8731, 0.07111, 0.8731, 0.06413, 0.8382, 0.08505, 0.9045, 0.1025, 0.9254, 0.1025, 0.9254, 0.08505, 0.9045, 0.08505, 0.9045, 0.1025, 0.9254, 0.1025, 0.9254, 0.08505, 0.9045, 0.001368, 0.001368, 0.001368, 0.001368, 0.001368, 0.001368, 0.001368, 0.001368, 0.1025, 0.7476, 0.08505, 0.772, 0.05367, 0.7371, 0.08505, 0.7022, 0.001368, 0.001368, 0.001368, 0.001368, 0.001368, 0.001368, 0.001368, 0.001368, 0.1792, 0.7476, 0.1548, 0.7336, 0.1548, 0.7336, 0.1792, 0.7476, 0.06413, 0.1757, 0.07111, 0.1408, 0.07111, 0.1408, 0.06413, 0.1757, 0.3152, 0.8069, 0.3082, 0.8417, 0.3082, 0.8417, 0.3152, 0.8069, 0.08505, 0.772, 0.07111, 0.7999, 0.07111, 0.7999, 0.08505, 0.772, 0.8103, 2.997, 0.3012, 2.997, 0.3012, 0.001368, 0.8103, 0.001368, 0.2001, 0.9045, 0.1548, 0.9394, 0.2176, 0.8382, 0.1025, 0.7476, 0.1548, 0.7336, 0.2001, 0.772, 0.1548, 0.9394, 0.1792, 0.9254, 0.2001, 0.9707, 0.1618, 0.9882, 0.2001, 0.9045, 0.2141, 0.8731, 0.2489, 0.8905, 0.228, 0.9359, 0.1234, 0.9882, 0.08505, 0.9707, 0.1025, 0.9254, 0.1304, 0.9394, 0.07111, 0.8731, 0.1025, 0.7476, 0.2001, 0.772, 0.1548, 0.9394, 0.1025, 0.7476, 0.08505, 0.772, 0.05367, 0.7371, 0.08505, 0.7022, 0.4233, 0.7511, 0.3989, 0.7371, 0.4059, 0.6883, 0.4442, 0.7057, 0.1025, 0.7476, 0.08505, 0.772, 0.08505, 0.772, 0.1025, 0.7476, 0.2001, 0.9045, 0.2141, 0.8731, 0.2141, 0.8731, 0.2001, 0.9045, 0.2176, 0.8382, 0.2141, 0.8731, 0.2141, 0.8731, 0.2176, 0.8382, 0.1548, 0.9394, 0.1792, 0.9254, 0.1792, 0.9254, 0.1548, 0.9394, 0.1548, 0.9394, 0.1304, 0.9394, 0.1025, 0.9254, 0.07111, 0.8731, 0.07111, 0.7999, 0.1025, 0.7476, 0.2001, 0.772, 0.2141, 0.7999, 0.2141, 0.7999, 0.2001, 0.772, 0.001368, 0.001368, 0.001368, 0.001368, 0.001368, 0.001368, 0.001368, 0.001368, 0.1304, 0.9394, 0.1025, 0.9254, 0.1025, 0.9254, 0.1304, 0.9394, 0.1304, 0.7336, 0.1548, 0.7336, 0.1548, 0.7336, 0.1304, 0.7336, 0.2141, 0.8731, 0.2001, 0.9045, 0.2176, 0.8382, 0.2001, 0.772, 0.2141, 0.7999, 0.2176, 0.8382, 0.1025, 0.9254, 0.08505, 0.9045, 0.07111, 0.8731, 0.07111, 0.8731, 0.06413, 0.8382, 0.07111, 0.7999, 0.07111, 0.7999, 0.08505, 0.772, 0.1025, 0.7476, 0.2001, 0.9045, 0.1792, 0.9254, 0.1548, 0.9394, 0.1548, 0.7336, 0.1792, 0.7476, 0.2001, 0.772, 0.1025, 0.7476, 0.1304, 0.7336, 0.1548, 0.7336, 0.3989, 0.9428, 0.4442, 0.7755, 0.4616, 0.8417, 0.3152, 0.8766, 0.3466, 0.7511, 0.4442, 0.7755, 0.3989, 0.9428, 0.001368, 0.001368, 0.001368, 0.001368, 0.001368, 0.001368, 0.001368, 0.001368, 0.08505, 0.3082, 0.05367, 0.2768, 0.08505, 0.242, 0.1025, 0.2664, 0.4233, 0.9289, 0.4442, 0.908, 0.4721, 0.9394, 0.4442, 0.9742, 0.3257, 0.908, 0.3466, 0.9289, 0.3291, 0.9742, 0.2978, 0.9394, 0.3989, 0.9428, 0.4233, 0.9289, 0.4442, 0.9742, 0.4059, 0.9917, 0.03624, 0.228, 0.02926, 0.1757, 0.06413, 0.1757, 0.07111, 0.2106, 0.3291, 0.7057, 0.364, 0.6883, 0.371, 0.7371, 0.3466, 0.7511, 0.2978, 0.9394, 0.2768, 0.894, 0.3152, 0.8766, 0.3257, 0.908, 0.228, 0.9359, 0.2001, 0.9707, 0.1792, 0.9254, 0.2001, 0.9045, 0.3012, 1.114, 0.08505, 1.114, 0.08505, 0.9533, 0.3605, 0.887, 0.2001, 0.7022, 0.228, 0.7371, 0.2001, 0.772, 0.1792, 0.7476, 0.3466, 0.7511, 0.3989, 0.7371, 0.4442, 0.7755, 0.3466, 0.9289, 0.371, 0.9428, 0.371, 0.9428, 0.3466, 0.9289, 0.001368, 0.001368, 0.001368, 0.001368, 0.001368, 0.001368, 0.001368, 0.001368, 0.07111, 0.7999, 0.06413, 0.8382, 0.06413, 0.8382, 0.07111, 0.7999, 0.08505, 0.9045, 0.07111, 0.8731, 0.07111, 0.8731, 0.08505, 0.9045, 0.4616, 0.8417, 0.4582, 0.8069, 0.4582, 0.8069, 0.4616, 0.8417, 0.1792, 0.9254, 0.2001, 0.9045, 0.2001, 0.9045, 0.1792, 0.9254, 0.371, 0.7371, 0.3466, 0.7511, 0.3466, 0.7511, 0.371, 0.7371, 0.001368, 0.001368, 0.001368, 0.001368, 0.001368, 0.001368, 0.001368, 0.001368, 0.3466, 0.7511, 0.3257, 0.7755, 0.3257, 0.7755, 0.3466, 0.7511, 0.4442, 0.908, 0.4582, 0.8766, 0.493, 0.894, 0.4721, 0.9394, 0.4582, 0.8069, 0.4442, 0.7755, 0.4442, 0.7755, 0.4582, 0.8069, 0.4233, 0.7511, 0.4442, 0.7755, 0.4442, 0.7755, 0.4233, 0.7511, 0.3989, 0.9428, 0.3466, 0.9289, 0.3152, 0.8766, 0.3257, 0.908, 0.3152, 0.8766, 0.3152, 0.8766, 0.3257, 0.908, 0.4442, 0.908, 0.3989, 0.9428, 0.4616, 0.8417, 0.2001, 0.04321, 0.228, 0.07808, 0.2001, 0.1095, 0.1792, 0.08505, 0.3082, 0.8417, 0.3152, 0.8766, 0.2768, 0.894, 0.2699, 0.8417, 0.3989, 0.7371, 0.371, 0.7371, 0.364, 0.6883, 0.4059, 0.6883, 0.4582, 0.8069, 0.4442, 0.7755, 0.4721, 0.7406, 0.493, 0.7894, 0.3466, 0.2664, 0.371, 0.2768, 0.371, 0.2768, 0.3466, 0.2664, 0.3466, 0.7511, 0.3257, 0.7755, 0.2978, 0.7406, 0.3291, 0.7057, 0.001368, 0.001368, 0.001368, 0.001368, 0.001368, 0.001368, 0.001368, 0.001368, 0.9638, 0.04321, 0.9638, 0.3012, 0.6953, 0.3257, 0.6953, 0.04321, 0.001368, 0.001368, 0.001368, 0.001368, 0.001368, 0.001368, 0.001368, 0.001368, 0.3152, 0.8766, 0.3152, 0.8069, 0.3466, 0.7511, 0.2176, 0.1757, 0.2141, 0.1408, 0.2141, 0.1408, 0.2176, 0.1757, 0.3466, 0.7511, 0.371, 0.7371, 0.3989, 0.7371, 0.3082, 0.8417, 0.3152, 0.8766, 0.3152, 0.8766, 0.3082, 0.8417, 0.3257, 0.908, 0.3466, 0.9289, 0.3466, 0.9289, 0.3257, 0.908, 0.4442, 0.7755, 0.4582, 0.8069, 0.4616, 0.8417, 0.3989, 0.9428, 0.371, 0.9428, 0.3466, 0.9289, 0.3152, 0.8766, 0.3082, 0.8417, 0.3152, 0.8069, 0.4582, 0.8766, 0.4442, 0.908, 0.4616, 0.8417, 0.3152, 0.8069, 0.3257, 0.7755, 0.3466, 0.7511, 0.4442, 0.908, 0.4233, 0.9289, 0.3989, 0.9428, 0.3466, 0.9289, 0.3257, 0.908, 0.3152, 0.8766, 0.3989, 0.7371, 0.4233, 0.7511, 0.4442, 0.7755, 0.1792, 0.001368, 0.8905, 0.001368, 0.8905, 2.997, 0.1792, 2.997, 0.001368, 0.001368, 0.001368, 0.001368, 0.001368, 0.001368, 0.001368, 0.001368, 1.002, 1.002, -0.009093, 1.002, -0.009093, -0.002119, 1.002, -0.002119, 0.001368, 0.001368, 0.001368, 0.001368, 0.001368, 0.001368, 0.001368, 0.001368, 0.9986, 0.9986, 0.001368, 0.9986, 0.001368, 0.001368, 0.9986, 0.001368, 0.9533, 0.001368, 1.114, 0.001368, 1.114, 2.997, 0.9533, 2.997, 0.221, 2.997, 0.08157, 2.997, 0.08157, 0.001368, 0.221, 0.001368, 0.3919, 2.997, -0.05791, 2.997, -0.05791, 0.001368, 0.3919, 0.001368, 0.001368, 0.001368, 0.001368, 0.001368, 0.001368, 0.001368, 0.001368, 0.001368, 0.001368, 0.001368, 0.001368, 0.001368, 0.001368, 0.001368, 0.001368, 0.001368, 0.001368, 0.001368, 0.001368, 0.001368, 0.001368, 0.001368, 0.001368, 0.001368, 0.001368, 0.001368, 0.001368, 0.001368, 0.001368, 0.001368, 0.001368, 0.001368, 0.001368, 0.001368, 0.001368, 0.001368, 0.001368, 0.001368, 0.001368, 0.001368, 0.001368, 0.001368, 0.001368, 0.001368, 0.001368, 0.001368, 0.001368, 0.001368, 0.001368, 0.001368, 0.001368, 0.001368, 0.001368, 0.001368, 0.001368, 0.001368, 0.001368, 0.001368, 0.001368, 0.001368, 0.001368, 0.001368, 0.001368, 0.001368, 0.001368, 0.001368, 0.001368, 0.001368, 0.001368, 0.001368, 0.001368, 0.001368, 0.001368, 0.001368, 0.001368, 0.001368, 0.001368, 0.001368, 0.001368, 0.001368, 0.001368, 0.001368, 0.001368, 0.001368, 0.001368, 0.001368, 0.001368, 0.001368, 0.001368, 0.001368, 0.001368, 0.001368, 0.001368, 0.001368, 0.001368, 0.001368, 0.001368, 0.001368, 0.001368, 0.001368, 0.001368, 0.001368, 0.001368, 0.001368, 0.001368, 0.001368, 0.001368, 0.001368, 0.001368, 0.001368, 0.001368, 0.001368, 0.001368, 0.001368, 0.001368, 0.001368, 0.001368, 0.001368, 0.001368, 0.001368, 0.001368, 0.001368, 0.001368, 0.001368, 0.001368, 0.001368, 0.001368, 0.001368, 0.001368, 0.001368, 0.001368, 0.001368, 0.001368, 0.001368, 0.001368, 0.001368, 0.001368, 0.001368, 0.001368, 0.001368, 0.001368, 0.001368, 0.001368, 0.001368, 0.001368, 0.001368, 0.001368, 0.001368, 0.001368, 0.001368, 0.001368, 0.001368, 0.001368, 0.001368, 0.001368, 0.001368, 0.001368, 0.001368, 0.001368, 0.001368, 0.001368, 0.001368, 0.001368, 0.001368, 0.001368, 0.001368, 0.001368, 0.001368, 0.001368, 0.001368, 0.001368, 0.001368, 0.001368, 0.001368, 0.001368, 0.001368, 0.001368, 0.001368, 0.001368, 0.001368, 0.001368, 0.001368, 0.001368, 0.001368, 0.001368, 0.001368, 0.001368, 0.001368, 0.001368, 0.001368, 0.001368, 0.001368, 0.001368, 0.001368, 0.001368, 0.001368, 0.9707, 1.034, 0.9742, 1.218, 0.7371, 1.218, 0.6709, 0.9568, 0.001368, 0.001368, 0.001368, 0.001368, 0.001368, 0.001368, 0.001368, 0.001368, 0.2978, 0.9394, 0.2768, 0.894, 0.3152, 0.8766, 0.3257, 0.908, 0.001368, 0.001368, 0.001368, 0.001368, 0.001368, 0.001368, 0.001368, 0.001368, 0.001368, 0.001368, 0.001368, 0.001368, 0.001368, 0.001368, 0.001368, 0.001368, 0.1234, 0.02229, 0.1618, 0.02229, 0.1548, 0.07459, 0.1304, 0.07459, 0.3989, 0.7371, 0.371, 0.7371, 0.364, 0.6883, 0.4059, 0.6883, 0.1304, 0.07459, 0.1025, 0.08505, 0.08505, 0.04321, 0.1234, 0.02229, 0.001368, 0.001368, 0.001368, 0.001368, 0.001368, 0.001368, 0.001368, 0.001368, 0.1025, 0.7476, 0.08505, 0.772, 0.08505, 0.772, 0.1025, 0.7476, 0.001368, 0.001368, 0.001368, 0.001368, 0.001368, 0.001368, 0.001368, 0.001368, 0.001368, 0.001368, 0.001368, 0.001368, 0.001368, 0.001368, 0.001368, 0.001368, 0.001368, 0.001368, 0.001368, 0.001368, 0.001368, 0.001368, 0.001368, 0.001368, 0.001368, 0.001368, 0.001368, 0.001368, 0.001368, 0.001368, 0.001368, 0.001368, 0.001368, 0.001368, 0.001368, 0.001368, 0.001368, 0.001368, 0.001368, 0.001368, 0.001368, 0.001368, 0.001368, 0.001368, 0.001368, 0.001368, 0.001368, 0.001368, 0.001368, 0.001368, 0.001368, 0.001368, 0.001368, 0.001368, 0.001368, 0.001368, 0.001368, 0.001368, 0.001368, 0.001368, 0.3989, 0.9428, 0.4233, 0.9289, 0.4442, 0.9742, 0.4059, 0.9917, 0.08505, 0.772, 0.07111, 0.7999, 0.03624, 0.7824, 0.05367, 0.7371, 0.1548, 0.2768, 0.1792, 0.2664, 0.2001, 0.3082, 0.1618, 0.3291, 0.2176, 0.8382, 0.2141, 0.7999, 0.2489, 0.7824, 0.2559, 0.8382, 0.1304, 0.9394, 0.1548, 0.9394, 0.1618, 0.9882, 0.1234, 0.9882, 0.001368, 0.001368, 0.001368, 0.001368, 0.001368, 0.001368, 0.001368, 0.001368, 0.001368, 0.001368, 0.001368, 0.001368, 0.001368, 0.001368, 0.001368, 0.001368, 0.001368, 0.001368, 0.001368, 0.001368, 0.001368, 0.001368, 0.001368, 0.001368, 0.001368, 0.001368, 0.001368, 0.001368, 0.001368, 0.001368, 0.001368, 0.001368, 0.001368, 0.001368, 0.001368, 0.001368, 0.001368, 0.001368, 0.001368, 0.001368, 0.001368, 0.001368, 0.001368, 0.001368, 0.001368, 0.001368, 0.001368, 0.001368, 0.001368, 0.001368, 0.001368, 0.001368, 0.001368, 0.001368, 0.001368, 0.001368, 0.001368, 0.001368, 0.001368, 0.001368, 0.001368, 0.001368, 0.001368, 0.001368, 0.001368, 0.001368, 0.001368, 0.001368, 0.001368, 0.001368, 0.001368, 0.001368, 0.001368, 0.001368, 0.001368, 0.001368, 0.001368, 0.001368, 0.001368, 0.001368, 0.001368, 0.001368, 0.001368, 0.001368, 0.001368, 0.001368, 0.001368, 0.001368, 0.001368, 0.001368, 0.001368, 0.001368, 0.001368, 0.001368, 0.001368, 0.001368, 0.001368, 0.001368, 0.001368, 0.001368, 0.001368, 0.001368, 0.001368, 0.001368, 0.001368, 0.001368, 0.001368, 0.001368, 0.001368, 0.001368, 0.001368, 0.001368, 0.001368, 0.001368, 0.001368, 0.001368, 0.001368, 0.001368, 0.001368, 0.001368, 0.001368, 0.001368, 0.001368, 0.001368, 0.001368, 0.001368, 0.001368, 0.001368, 0.001368, 0.001368, 0.001368, 0.001368, 0.001368, 0.001368, 0.001368, 0.001368, 0.001368, 0.001368, 0.001368, 0.001368, 0.001368, 0.001368, 0.001368, 0.001368, 0.001368, 0.001368, 0.001368, 0.001368, 0.001368, 0.001368, 0.001368, 0.001368, 0.9638, 0.3012, 0.9638, 0.6709, 0.6953, 0.6918, 0.6953, 0.3257, 0.001368, 0.001368, 0.001368, 0.001368, 0.001368, 0.001368, 0.001368, 0.001368, 0.001368, 0.001368, 0.001368, 0.001368, 0.001368, 0.001368, 0.001368, 0.001368, 0.001368, 0.001368, 0.001368, 0.001368, 0.001368, 0.001368, 0.001368, 0.001368, 0.001368, 0.001368, 0.001368, 0.001368, 0.001368, 0.001368, 0.001368, 0.001368, 0.001368, 0.001368, 0.001368, 0.001368, 0.001368, 0.001368, 0.001368, 0.001368, 0.3989, 0.7371, 0.4233, 0.7511, 0.4233, 0.7511, 0.3989, 0.7371, 0.001368, 0.001368, 0.001368, 0.001368, 0.001368, 0.001368, 0.001368, 0.001368, 0.001368, 0.001368, 0.001368, 0.001368, 0.001368, 0.001368, 0.001368, 0.001368, 0.001368, 0.001368, 0.001368, 0.001368, 0.001368, 0.001368, 0.001368, 0.001368, 0.001368, 0.001368, 0.001368, 0.001368, 0.001368, 0.001368, 0.001368, 0.001368, 0.001368, 0.001368, 0.001368, 0.001368, 0.001368, 0.001368, 0.001368, 0.001368, 0.4721, 0.9394, 0.4442, 0.9742, 0.4233, 0.9289, 0.4442, 0.908, 0.4616, 0.8417, 0.4582, 0.8069, 0.4582, 0.8069, 0.4616, 0.8417, 0.001368, 0.001368, 0.001368, 0.001368, 0.001368, 0.001368, 0.001368, 0.001368, 0.001368, 0.001368, 0.001368, 0.001368, 0.001368, 0.001368, 0.001368, 0.001368, 0.001368, 0.001368, 0.001368, 0.001368, 0.001368, 0.001368, 0.001368, 0.001368, 0.001368, 0.001368, 0.001368, 0.001368, 0.001368, 0.001368, 0.001368, 0.001368, 0.001368, 0.001368, 0.001368, 0.001368, 0.001368, 0.001368, 0.001368, 0.001368, 0.001368, 0.001368, 0.001368, 0.001368, 0.001368, 0.001368, 0.001368, 0.001368, 0.001368, 0.001368, 0.001368, 0.001368, 0.001368, 0.001368, 0.001368, 0.001368, 0.001368, 0.001368, 0.001368, 0.001368, 0.001368, 0.001368, 0.001368, 0.001368, 0.001368, 0.001368, 0.001368, 0.001368, 0.001368, 0.001368, 0.001368, 0.001368, 0.001368, 0.001368, 0.001368, 0.001368, 0.001368, 0.001368, 0.07111, 0.8731, 0.08505, 0.9045, 0.05367, 0.9359, 0.03624, 0.8905, 0.001368, 0.001368, 0.001368, 0.001368, 0.001368, 0.001368, 0.001368, 0.001368, 0.001368, 0.001368, 0.001368, 0.001368, 0.001368, 0.001368, 0.001368, 0.001368, 0.001368, 0.001368, 0.001368, 0.001368, 0.001368, 0.001368, 0.001368, 0.001368, 0.001368, 0.001368, 0.001368, 0.001368, 0.001368, 0.001368, 0.001368, 0.001368, 0.001368, 0.001368, 0.001368, 0.001368, 0.001368, 0.001368, 0.001368, 0.001368, 0.001368, 0.001368, 0.001368, 0.001368, 0.001368, 0.001368, 0.001368, 0.001368, 0.001368, 0.001368, 0.001368, 0.001368, 0.001368, 0.001368, 0.001368, 0.001368, 0.001368, 0.001368, 0.001368, 0.001368, 0.001368, 0.001368, 0.001368, 0.001368, 0.001368, 0.001368, 0.001368, 0.001368, 0.001368, 0.001368, 0.001368, 0.001368, 0.001368, 0.001368, 0.001368, 0.001368, 0.001368, 0.001368, 0.001368, 0.001368, 0.001368, 0.001368, 0.001368, 0.001368, 0.001368, 0.001368, 0.001368, 0.001368, 0.001368, 0.001368, 0.001368, 0.001368, 0.001368, 0.001368, 0.001368, 0.001368, 0.001368, 0.001368, 0.001368, 0.001368, 0.001368, 0.001368, 0.001368, 0.001368, 0.001368, 0.001368, 0.001368, 0.001368, 0.001368, 0.001368, 0.001368, 0.001368, 0.001368, 0.001368, 0.001368, 0.001368, 0.001368, 0.001368, 0.001368, 0.001368, 0.001368, 0.001368, 0.001368, 0.001368, 0.001368, 0.001368, 0.001368, 0.001368, 0.001368, 0.001368, 0.001368, 0.001368, 0.001368, 0.001368, 0.2001, 0.772, 0.2141, 0.7999, 0.2141, 0.7999, 0.2001, 0.772, 0.001368, 0.001368, 0.001368, 0.001368, 0.001368, 0.001368, 0.001368, 0.001368, 0.001368, 0.001368, 0.001368, 0.001368, 0.001368, 0.001368, 0.001368, 0.001368, 0.001368, 0.001368, 0.001368, 0.001368, 0.001368, 0.001368, 0.001368, 0.001368, 0.001368, 0.001368, 0.001368, 0.001368, 0.001368, 0.001368, 0.001368, 0.001368, 0.3989, 0.9428, 0.4233, 0.9289, 0.4233, 0.9289, 0.3989, 0.9428, 0.001368, 0.001368, 0.001368, 0.001368, 0.001368, 0.001368, 0.001368, 0.001368, 0.001368, 0.001368, 0.001368, 0.001368, 0.001368, 0.001368, 0.001368, 0.001368, 0.001368, 0.001368, 0.001368, 0.001368, 0.001368, 0.001368, 0.001368, 0.001368, 0.001368, 0.001368, 0.001368, 0.001368, 0.001368, 0.001368, 0.001368, 0.001368, 0.001368, 0.001368, 0.001368, 0.001368, 0.001368, 0.001368, 0.001368, 0.001368, 0.001368, 0.001368, 0.001368, 0.001368, 0.001368, 0.001368, 0.001368, 0.001368, 0.001368, 0.001368, 0.001368, 0.001368, 0.001368, 0.001368, 0.001368, 0.001368, 0.001368, 0.001368, 0.001368, 0.001368, 0.3257, 0.908, 0.3466, 0.9289, 0.3291, 0.9742, 0.2978, 0.9394, 0.001368, 0.001368, 0.001368, 0.001368, 0.001368, 0.001368, 0.001368, 0.001368, 0.001368, 0.001368, 0.001368, 0.001368, 0.001368, 0.001368, 0.001368, 0.001368, 0.3466, 0.7511, 0.3257, 0.7755, 0.3257, 0.7755, 0.3466, 0.7511, 0.001368, 0.001368, 0.001368, 0.001368, 0.001368, 0.001368, 0.001368, 0.001368, 0.001368, 0.001368, 0.001368, 0.001368, 0.001368, 0.001368, 0.001368, 0.001368, 0.001368, 0.001368, 0.001368, 0.001368, 0.001368, 0.001368, 0.001368, 0.001368, 0.001368, 0.001368, 0.001368, 0.001368, 0.001368, 0.001368, 0.001368, 0.001368, 0.001368, 0.001368, 0.001368, 0.001368, 0.001368, 0.001368, 0.001368, 0.001368, 0.001368, 0.001368, 0.001368, 0.001368, 0.001368, 0.001368, 0.001368, 0.001368, 0.001368, 0.001368, 0.001368, 0.001368, 0.001368, 0.001368, 0.001368, 0.001368, 0.001368, 0.001368, 0.001368, 0.001368, 0.001368, 0.001368, 0.001368, 0.001368, 0.001368, 0.001368, 0.001368, 0.001368, 0.001368, 0.001368, 0.001368, 0.001368, 0.001368, 0.001368, 0.001368, 0.001368, 0.001368, 0.001368, 0.001368, 0.001368, 0.001368, 0.001368, 0.001368, 0.001368, 0.001368, 0.001368, 0.001368, 0.001368, 0.001368, 0.001368, 0.001368, 0.001368, 0.001368, 0.001368, 0.001368, 0.001368, 0.001368, 0.001368, 0.001368, 0.001368, 0.001368, 0.001368, 0.001368, 0.001368, 0.001368, 0.001368, 0.001368, 0.001368, 0.001368, 0.001368, 0.001368, 0.001368, 0.001368, 0.001368, 0.001368, 0.001368, 0.001368, 0.001368, 0.001368, 0.001368, 0.001368, 0.001368, 0.001368, 0.001368, 0.001368, 0.001368, 0.001368, 0.001368, 0.001368, 0.001368, 0.001368, 0.001368, 0.001368, 0.001368, 0.001368, 0.001368, 0.001368, 0.001368, 0.001368, 0.001368, 0.001368, 0.001368, 0.001368, 0.001368, 0.001368, 0.001368, 0.001368, 0.001368, 0.001368, 0.001368, 0.001368, 0.001368, 0.001368, 0.001368, 0.001368, 0.001368, 0.001368, 0.001368, 0.001368, 0.001368, 0.001368, 0.001368, 0.001368, 0.001368, 0.001368, 0.001368, 0.001368, 0.001368, 0.001368, 0.001368, 0.001368, 0.001368, 0.001368, 0.001368, 0.001368, 0.001368, 0.001368, 0.001368, 0.001368, 0.001368, 0.001368, 0.001368, 0.001368, 0.001368, 0.001368, 0.001368, 0.001368, 0.001368, 0.001368, 0.001368, 0.001368, 0.001368, 0.001368, 0.001368, 0.001368, 0.001368, 0.001368, 0.001368, 0.001368, 0.001368, 0.001368, 0.001368, 0.001368, 0.001368, 0.001368, 0.001368, 0.001368, 0.001368, 0.3257, 0.908, 0.3466, 0.9289, 0.3466, 0.9289, 0.3257, 0.908, 0.001368, 0.001368, 0.001368, 0.001368, 0.001368, 0.001368, 0.001368, 0.001368, 0.001368, 0.001368, 0.001368, 0.001368, 0.001368, 0.001368, 0.001368, 0.001368, 0.001368, 0.001368, 0.001368, 0.001368, 0.001368, 0.001368, 0.001368, 0.001368, 0.001368, 0.001368, 0.001368, 0.001368, 0.001368, 0.001368, 0.001368, 0.001368, 0.001368, 0.001368, 0.001368, 0.001368, 0.001368, 0.001368, 0.001368, 0.001368, 0.001368, 0.001368, 0.001368, 0.001368, 0.001368, 0.001368, 0.001368, 0.001368, 0.001368, 0.001368, 0.001368, 0.001368, 0.001368, 0.001368, 0.001368, 0.001368, 1.058, 2.997, -0.009093, 2.997, -0.009093, 0.001368, 1.058, 0.001368, 0.5314, 2.997, 0.4861, 2.997, 0.4861, 0.001368, 0.5314, 0.001368, 0.3989, 0.9428, 0.371, 0.9428, 0.371, 0.9428, 0.3989, 0.9428, 0.779, 0.5663, 0.622, 0.8731, 0.1897, 0.01183, 0.622, 0.8731, 0.1897, 0.9324, 0.1897, 0.01183, 0.779, 0.5663, 0.1897, 0.01183, 0.8417, 0.01183, 0.6395, 0.887, 0.6988, 1.114, 0.1897, 0.9324, 0.001368, 0.001368, 0.001368, 0.001368, 0.001368, 0.001368, 0.001368, 0.001368, 0.779, 0.5663, 0.8417, 0.01183, 0.8417, 0.3989, 0.779, 0.5663, 0.8417, 0.3989, 0.9289, 0.4861, 0.9184, 0.5384, 0.779, 0.5663, 0.9289, 0.4861, 0.622, 0.8731, 0.6395, 0.887, 0.1897, 0.9324, 0.9184, 0.5384, 0.9289, 0.4861, 0.9289, 0.5314, 0.221, 0.5663, 0.8103, 0.01183, 0.378, 0.8731, 0.378, 0.8731, 0.8103, 0.01183, 0.8103, 0.9324, 0.221, 0.5663, 0.1583, 0.01183, 0.8103, 0.01183, 0.3605, 0.887, 0.8103, 0.9324, 0.3012, 1.114, 0.9149, 0.9533, 0.9149, 1.114, 0.6988, 1.114, 0.6395, 0.887, 0.221, 0.5663, 0.1583, 0.3989, 0.1583, 0.01183, 0.221, 0.5663, 0.07111, 0.4861, 0.1583, 0.3989, 0.08157, 0.5384, 0.07111, 0.4861, 0.221, 0.5663, 0.378, 0.8731, 0.8103, 0.9324, 0.3605, 0.887, 0.08157, 0.5384, 0.07111, 0.5314, 0.07111, 0.4861, 0.493, 2.997, 0.3919, 2.997, 0.3919, 0.001368, 0.493, 0.001368, 0.8731, 0.001368, 0.887, 0.001368, 0.887, 2.997, 0.8731, 2.997, 0.228, -0.005606, 0.5558, -0.005606, 0.5558, 0.9951, 0.228, 0.9951, 0.4861, 2.997, 0.3989, 2.997, 0.3989, 0.001368, 0.4861, 0.001368, 0.1548, 0.9394, 0.1304, 0.9394, 0.1304, 0.9394, 0.1548, 0.9394, 0.1757, 2.997, 0.02229, 2.997, 0.02229, 0.001368, 0.1757, 0.001368, 0.8243, 2.997, 0.2629, 2.997, 0.2629, 0.001368, 0.8243, 0.001368, 0.3954, 0.07459, 0.371, 0.07459, 0.371, 0.07459, 0.3954, 0.07459, 0.08505, 0.1095, 0.07111, 0.1408, 0.07111, 0.1408, 0.08505, 0.1095, 0.5314, 0.001368, 0.5384, 0.001368, 0.5384, 2.997, 0.5314, 2.997, 0.6395, 0.001368, 0.9149, 0.001368, 0.9149, 2.997, 0.6395, 2.997, 0.1897, 0.001368, 0.8417, 0.001368, 0.8417, 2.997, 0.1897, 2.997, 0.6953, 0.3257, 0.6953, 0.6918, 0.3047, 0.6918, 0.3047, 0.3257, 0.8243, 0.5837, 0.6534, 0.9428, 0.1792, -0.05791, 0.6534, 0.9428, 0.1757, 1.009, 0.1792, -0.05791, 0.8243, 0.5837, 0.1792, -0.05791, 0.8905, -0.05791, 0.6709, 0.9568, 0.7371, 1.218, 0.1757, 1.009, 0.2629, 1.218, 0.02578, 1.218, 0.02926, 1.034, 0.3291, 0.9568, 0.8243, 0.5837, 0.8905, -0.05791, 0.8905, 0.3919, 0.8243, 0.5837, 0.8905, 0.3919, 0.9882, 0.493, 0.9777, 0.5523, 0.8243, 0.5837, 0.9882, 0.493, 0.6534, 0.9428, 0.6709, 0.9568, 0.1757, 1.009, 0.9777, 0.5523, 0.9882, 0.493, 0.9882, 0.5418, 0.1757, 0.5837, 0.8208, -0.05791, 0.3466, 0.9428, 0.3466, 0.9428, 0.8208, -0.05791, 0.8243, 1.009, 0.1757, 0.5837, 0.1095, -0.05791, 0.8208, -0.05791, 0.3291, 0.9568, 0.8243, 1.009, 0.2629, 1.218, 0.001368, 0.001368, 0.001368, 0.001368, 0.001368, 0.001368, 0.001368, 0.001368, 0.1757, 0.5837, 0.1095, 0.3919, 0.1095, -0.05791, 0.1757, 0.5837, 0.01183, 0.493, 0.1095, 0.3919, 0.02229, 0.5523, 0.01183, 0.493, 0.1757, 0.5837, 0.3466, 0.9428, 0.8243, 1.009, 0.3291, 0.9568, 0.02229, 0.5523, 0.01183, 0.5418, 0.01183, 0.493, 1.034, 0.001368, 1.218, 0.001368, 1.218, 2.997, 1.034, 2.997, 0.7232, -0.005606, 0.7545, -0.005606, 0.7545, 0.9951, 0.7232, 0.9951, 0.5418, 2.997, 0.493, 2.997, 0.493, 0.001368, 0.5418, 0.001368, 0.9428, 0.001368, 0.9568, 0.001368, 0.9568, 2.997, 0.9428, 2.997, 0.3989, 2.997, 0.01183, 2.997, 0.01183, 0.001368, 0.3989, 0.001368, 0.5418, 0.001368, 0.5523, 0.001368, 0.5523, 2.997, 0.5418, 2.997, 0.6953, 0.6918, 0.6953, 0.9568, 0.3047, 0.9568, 0.3047, 0.6918, 0.2001, 0.9045, 0.2141, 0.8731, 0.2141, 0.8731, 0.2001, 0.9045, 0.3012, 2.997, 0.08505, 2.997, 0.08505, 0.001368, 0.3012, 0.001368, 0.3989, 0.7371, 0.371, 0.7371, 0.371, 0.7371, 0.3989, 0.7371, 0.001368, 0.9986, 0.001368, 0.001368, 0.9986, 0.001368, 0.9986, 0.9986, 0.1548, 0.7336, 0.1304, 0.7336, 0.1304, 0.7336, 0.1548, 0.7336, 0.6709, 0.001368, 0.9707, 0.001368, 0.9707, 2.997, 0.6709, 2.997, 0.8731, 2.997, 0.5663, 2.997, 0.5663, 0.001368, 0.8731, 0.001368])
me_rodland.materials.append(mat_rodlandmarqueeart)
me_rodland.materials.append(mat_rodlandmonitorart)
me_rodland.materials.append(mat_rodlandblack)
me_rodland.materials.append(mat_rodlandbezelart)
me_rodland.materials.append(mat_rodlandbuttoncolours)
me_rodland.materials.append(mat_rodlandcoindoorart)
me_rodland.materials.append(mat_rodlandcpoart)
me_rodland.materials.append(mat_rodlandbuttonred)
me_rodland.materials.append(mat_rodlandjoystickstemblack)
me_rodland.materials.append(mat_rodlandbuttonblue)
me_rodland.materials.append(mat_rodlandsideleftout)
me_rodland.materials.append(mat_rodlandsideleftin)
me_rodland.materials.append(mat_rodlandtmoldleft)
me_rodland.materials.append(mat_rodlandsiderightin)
me_rodland.materials.append(mat_rodlandsiderightout)
me_rodland.materials.append(mat_rodlandtmoldright)
me_rodland.use_remesh_fix_poles = True
me_rodland.use_remesh_preserve_attributes = False
me_rodland.update()

# ---- objects
ob_rodland = bpy.data.objects.new('rodland', me_rodland)

# ---- transforms, parenting, visibility, modifiers, constraints
ob_rodland.location = (0.0007421, -0.2767, 0.9914)
ob_rodland.rotation_euler = (1.571, 0.0, 0.0)
_m = ob_rodland.modifiers.new('Auto Smooth', 'NODES')
_m.node_group = ng_auto_smooth
_gi = [s.identifier for s in ng_auto_smooth.interface.items_tree if s.item_type == 'SOCKET' and s.in_out == 'INPUT']
_m[_gi[1]] = 1.047  # Angle
_m = ob_rodland.modifiers.new('WeightedNormal', 'WEIGHTED_NORMAL')
_m.keep_sharp = True

# ---- collection membership
scene.collection.objects.link(ob_rodland)

# ---- scene / render settings (as saved in the file)
scene.frame_start = 1; scene.frame_end = 250; scene.frame_set(1)
scene.render.engine = 'BLENDER_EEVEE_NEXT'
scene.cycles.use_denoising = False
scene.cycles.samples = 128
scene.cycles.sampling_pattern = 'TABULATED_SOBOL'
scene.cycles.use_adaptive_sampling = False
scene.cycles.use_light_tree = False
scene.view_settings.view_transform = 'Filmic'
bpy.context.view_layer.update()

# ---- added for rendering (the .blend has no active camera and no usable light): camera, sun
cam_auto = bpy.data.cameras.new('AutoCamera')
cam_auto.lens = 50.0
cam_auto.sensor_width = 36.0
cam_auto.clip_end = 1000.0
ob_auto_camera = bpy.data.objects.new('AutoCamera', cam_auto)
scene.collection.objects.link(ob_auto_camera)
ob_auto_camera.location = (1.93667, -2.37549, 2.47619)
ob_auto_camera.rotation_euler = (1.09748, -7.21219e-08, 0.694738)
scene.camera = ob_auto_camera
light_auto_sun = bpy.data.lights.new('AutoSun', 'SUN')
light_auto_sun.energy = 3.0
light_auto_sun.angle = 0.0523599
ob_auto_sun = bpy.data.objects.new('AutoSun', light_auto_sun)
scene.collection.objects.link(ob_auto_sun)
ob_auto_sun.rotation_euler = (0.872665, 0.174533, 0.523599)
bpy.context.view_layer.update()
